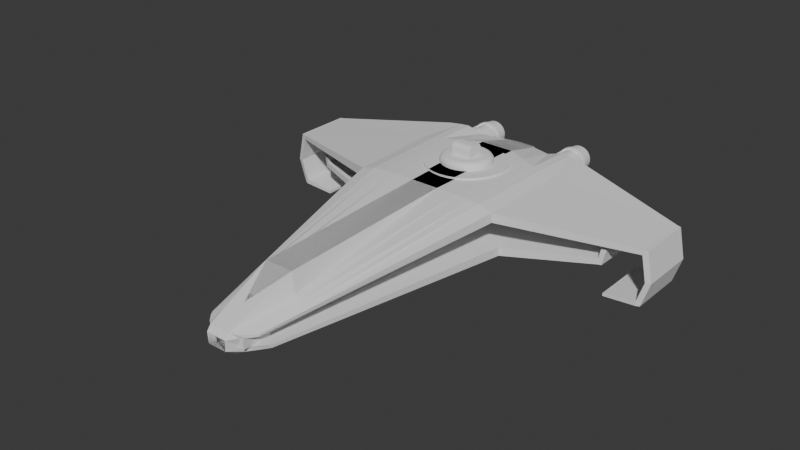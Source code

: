 # Source: Middle_Space_Ship_Test.blend  (saved by Blender 4.0.36; exported with 4.5.12 LTS)
import bpy
from mathutils import Matrix  # noqa: F401  (used for matrix-valued properties, if any)

bpy.ops.wm.read_factory_settings(use_empty=True)
scene = bpy.context.scene
scene.name = 'Scene'

# ---- collections
col_collection = bpy.data.collections.new('Collection'); scene.collection.children.link(col_collection)
col_weapons = bpy.data.collections.new('Weapons'); col_collection.children.link(col_weapons)

# ---- node groups
ng_auto_smooth = bpy.data.node_groups.new('Auto Smooth', 'GeometryNodeTree')
_s = ng_auto_smooth.interface.new_socket(name='Geometry', in_out='OUTPUT', socket_type='NodeSocketGeometry')
_s = ng_auto_smooth.interface.new_socket(name='Geometry', in_out='INPUT', socket_type='NodeSocketGeometry')
_s = ng_auto_smooth.interface.new_socket(name='Angle', in_out='INPUT', socket_type='NodeSocketFloat')
_s.subtype = 'ANGLE'
_s.min_value = 0.0
_s.max_value = 3.142
ng_auto_smooth.is_modifier = True
_N = ng_auto_smooth.nodes; _L = ng_auto_smooth.links
n0 = _N.new('NodeGroupOutput'); n0.name = 'Group Output'; n0.location = (480, -100)
n1 = _N.new('NodeGroupInput'); n1.name = 'Group Input'; n1.location = (-420, -300)
n2 = _N.new('NodeGroupInput'); n2.name = 'Group Input.001'; n2.location = (-60, -100)
n3 = _N.new('GeometryNodeSetShadeSmooth'); n3.name = 'Set Shade Smooth'; n3.location = (120, -100)
n3.domain = 'EDGE'
n4 = _N.new('GeometryNodeSetShadeSmooth'); n4.name = 'Set Shade Smooth.001'; n4.location = (300, -100)
n5 = _N.new('GeometryNodeInputMeshEdgeAngle'); n5.name = 'Edge Angle'; n5.location = (-420, -220)
n6 = _N.new('GeometryNodeInputEdgeSmooth'); n6.name = 'Is Edge Smooth'; n6.location = (-60, -160)
n7 = _N.new('GeometryNodeInputShadeSmooth'); n7.name = 'Is Face Smooth'; n7.location = (-240, -340)
n8 = _N.new('FunctionNodeBooleanMath'); n8.name = 'Boolean Math'; n8.location = (-60, -220)
n9 = _N.new('FunctionNodeCompare'); n9.name = 'Compare'; n9.location = (-240, -180)
n9.operation = 'LESS_EQUAL'
_L.new(n5.outputs[0], n9.inputs[0])
_L.new(n4.outputs[0], n0.inputs[0])
_L.new(n1.outputs[1], n9.inputs[1])
_L.new(n9.outputs[0], n8.inputs[0])
_L.new(n7.outputs[0], n8.inputs[1])
_L.new(n2.outputs[0], n3.inputs[0])
_L.new(n6.outputs[0], n3.inputs[1])
_L.new(n3.outputs[0], n4.inputs[0])
_L.new(n8.outputs[0], n3.inputs[2])
n0.is_active_output = True

# ---- world
world_world = bpy.data.worlds.new('World'); scene.world = world_world
world_world.use_nodes = True; world_world.node_tree.nodes.clear()
_N = world_world.node_tree.nodes; _L = world_world.node_tree.links
n0 = _N.new('ShaderNodeOutputWorld'); n0.name = 'World Output'; n0.location = (300, 300)
n1 = _N.new('ShaderNodeBackground'); n1.name = 'Background'; n1.location = (10, 300)
n1.inputs[0].default_value = (0.05088, 0.05088, 0.05088, 1.0)
_L.new(n1.outputs[0], n0.inputs[0])
n0.is_active_output = True
world_world.color = (0.05088, 0.05088, 0.05088)
world_world.use_sun_shadow = False
world_world.sun_shadow_jitter_overblur = 0.0

# ---- meshes
me_cube_001 = bpy.data.meshes.new('Cube.001')
me_cube_001.from_pydata([(-0.5704, -0.8989, -1.57), (1.844, -0.8592, -0.2624), (-1.1, 0.956, -0.2276), (-1.1, 0.956, 1.611), (0.5704, -0.8989, -1.57), (0.7097, -0.9546, -0.2859), (1.1, 0.956, -0.2276), (1.1, 0.956, 1.611), (5.469, 0.8909, 2.054), (5.469, 0.8909, 1.188), (-0.7097, -0.9546, -0.2855), (-1.0, 0.2368, -1.836), (-1.0, 0.2368, 2.322), (1.0, 0.2368, -1.836), (1.0, 0.2368, 2.322), (5.253, 0.2368, 1.256), (5.253, 0.2368, 1.931), (14.13, 0.7373, 0.9186), (14.19, 0.7373, 0.6112), (14.19, 0.464, 0.6112), (14.13, 0.464, 0.9186), (-0.7097, -0.936, 0.07124), (-1.0, -0.6292, 1.946), (0.7097, -0.936, 0.07043), (1.0, -0.6292, 1.946), (2.501, -0.6554, 0.2564), (1.844, -0.8592, -0.1136), (1.094, -0.9121, -0.2935), (1.062, -0.8767, -1.405), (2.768, 0.9033, -1.044), (2.768, 0.9033, 1.823), (2.459, 0.2368, 2.322), (2.449, 0.2368, -1.655), (1.478, -0.6479, 0.7867), (1.106, -0.9172, -0.04934), (1.439, -0.8936, -0.284), (1.652, -0.8782, -0.2736), (0.6553, -0.9542, -1.011), (3.078, 0.8995, 1.419), (3.627, 0.2368, 2.263), (4.267, 0.2368, 2.198), (2.945, 0.2368, 1.104), (1.439, -0.8936, -0.06905), (1.652, -0.8782, -0.09048), (4.517, 0.8954, 2.164), (3.908, 0.8995, 2.184), (2.288, -0.6527, 0.4473), (1.933, -0.6502, 0.6241), (-1.228, 0.7625, 2.322), (1.228, 0.7065, -1.609), (3.0, 0.9014, -0.4036), (-1.228, 0.7065, -1.609), (1.228, 0.7625, 2.322), (5.366, 0.683, 1.996), (14.19, 0.719, 0.6112), (14.13, 0.719, 0.9186), (2.621, 0.7197, 2.322), (2.616, 0.6895, -1.276), (3.774, 0.6875, 2.283), (4.398, 0.6854, 2.24), (3.095, 0.5757, 1.111), (5.403, 0.5721, 1.188), (2.861, 0.5766, -0.3764), (5.065, 0.9007, -0.191), (5.344, 0.5714, 0.428), (4.927, 0.5759, -0.1638), (5.464, 0.8947, 0.4655), (13.83, 0.4565, 0.9353), (13.84, 0.7419, 0.9394), (13.84, 0.7419, 0.6222), (13.83, 0.4565, 0.6182), (13.84, 0.7178, 0.9374), (14.55, 0.7191, -1.153), (14.55, 0.7374, -1.153), (14.19, 0.4565, -1.147), (14.55, 0.4641, -1.153), (14.2, 0.742, -1.142), (14.09, 0.7191, -2.575), (14.09, 0.7374, -2.575), (13.73, 0.4566, -2.568), (14.09, 0.4642, -2.575), (13.74, 0.742, -2.564), (13.98, 0.7191, -2.911), (13.98, 0.7374, -2.911), (13.74, 0.4566, -2.904), (13.98, 0.4642, -2.911), (13.75, 0.742, -2.9), (11.45, 0.4568, -2.874), (11.46, 0.7422, -2.872), (11.45, 0.4568, -3.064), (11.45, 0.7422, -3.061), (-0.6553, -0.9542, -1.011), (1.059, -0.8852, -1.039), (2.568, 0.2368, -0.8794), (2.723, 0.5772, -0.6913), (2.872, 0.9025, -0.5637), (5.163, 0.3067, -1.505), (2.086, -0.8177, -1.188), (5.39, 0.879, -1.154), (2.071, -0.8262, -0.9727), (5.187, 0.3067, -0.8804), (5.4, 0.8782, -0.5653), (11.37, 0.4373, -0.7985), (11.4, 0.7662, -0.7985), (11.45, 0.4373, -0.4006), (11.46, 0.7653, -0.4366), (11.16, 0.7701, -0.4301), (11.15, 0.771, -0.8031), (11.11, 0.4309, -0.8031), (11.14, 0.4309, -0.3941), (11.76, 0.7661, 0.913), (11.74, 0.4381, 0.9489), (11.46, 0.7709, 0.9194), (11.43, 0.4316, 0.9554), (-0.6136, -0.7926, -1.694), (0.6136, -0.7926, -1.694), (1.202, -0.7647, -1.43), (1.28, -0.7966, -0.1529), (1.211, -0.7723, -1.023), (2.396, -0.7046, -1.22), (2.384, -0.7123, -0.9634), (4.771, 0.8984, 0.8401), (4.58, 0.9008, -0.08352), (4.899, 0.9007, -0.08366), (5.089, 0.8958, 0.8334), (4.573, 0.8958, 1.771), (4.893, 0.8937, 1.769), (4.771, 0.8984, 0.8401), (4.58, 0.9008, -0.08352), (4.899, 0.9007, -0.08366), (5.089, 0.8958, 0.8334), (-0.8082, 0.9991, 1.367), (-0.8082, 0.9991, 0.01647), (0.8082, 0.9991, 0.01647), (0.8082, 0.9991, 1.367), (-1.05, 0.3525, 2.322), (-1.202, 0.7011, 2.322), (1.202, 0.7012, 2.322), (1.05, 0.3525, 2.322), (2.528, 0.4435, 2.322), (2.583, 0.608, 2.322), (2.631, 0.6022, 2.32), (2.795, 0.567, 2.311), (2.85, 0.53, 2.307), (2.795, 0.4926, 2.309), (2.631, 0.4566, 2.317), (1.582, 0.6876, 2.322), (2.013, 0.6638, 2.322), (2.367, 0.635, 2.322), (2.367, 0.4234, 2.322), (2.013, 0.3945, 2.322), (1.582, 0.3709, 2.322), (1.09, 0.3533, 2.322), (0.0004114, 0.7196, 2.322), (0.5558, 0.7161, 2.322), (1.09, 0.7052, 2.322), (0.5558, 0.3424, 2.322), (0.0004572, 0.3388, 2.322), (-0.5551, 0.3424, 2.322), (-1.089, 0.7052, 2.322), (-0.5552, 0.7161, 2.322), (-1.048, 0.3525, 2.46), (-1.199, 0.7011, 2.46), (1.204, 0.7012, 2.46), (1.053, 0.3525, 2.46), (2.53, 0.4435, 2.46), (2.585, 0.608, 2.46), (2.633, 0.6022, 2.458), (2.797, 0.567, 2.449), (2.853, 0.53, 2.445), (2.797, 0.4926, 2.448), (2.634, 0.4565, 2.455), (1.584, 0.6876, 2.46), (2.016, 0.6638, 2.46), (2.37, 0.635, 2.46), (2.37, 0.4234, 2.46), (2.016, 0.3945, 2.46), (1.584, 0.3709, 2.46), (1.092, 0.3533, 2.46), (0.002746, 0.7196, 2.46), (0.5582, 0.7161, 2.46), (1.092, 0.7052, 2.46), (0.5582, 0.3424, 2.46), (0.002792, 0.3388, 2.46), (-0.5527, 0.3424, 2.46), (-1.087, 0.7052, 2.46), (-0.5528, 0.7161, 2.46)], [], [(51, 48, 3, 2), (7, 6, 133, 134), (14, 12, 22, 24), (114, 115, 4, 0), (40, 46, 25, 16), (37, 5, 10, 91), (59, 40, 16, 53), (71, 67, 20, 55), (52, 48, 136, 159, 160, 153, 154, 155, 137), (51, 49, 13, 11), (5, 23, 21, 10), (54, 55, 20, 19), (69, 68, 17, 18), (67, 70, 19, 20), (24, 22, 21, 23), (33, 24, 23, 34), (0, 91, 10, 21, 22, 12, 11, 114), (43, 36, 1, 26), (23, 5, 27, 34), (47, 33, 34, 42), (115, 13, 32, 116), (52, 137, 146, 147, 148, 140, 56), (6, 7, 30, 29), (37, 4, 28, 92), (49, 6, 29, 57), (14, 24, 33, 31), (25, 46, 43, 26), (46, 47, 42, 43), (34, 27, 35, 42), (42, 35, 36, 43), (118, 117, 27, 92), (56, 140, 141, 142, 143, 144, 145, 139, 31, 39, 58), (58, 39, 40, 59), (29, 30, 45, 38, 50, 95), (16, 25, 26, 1, 15), (107, 106, 105, 103), (31, 33, 47, 39), (39, 47, 46, 40), (101, 95, 94, 93, 100), (45, 58, 59, 44), (30, 56, 58, 45), (13, 49, 57, 32), (7, 52, 56, 30), (18, 17, 55, 54), (2, 6, 49, 51), (7, 3, 48, 52), (68, 71, 55, 17), (44, 59, 53, 8), (11, 12, 135, 136, 48, 51), (9, 44, 8), (66, 64, 65, 63), (9, 61, 64, 66), (62, 50, 63, 65), (61, 60, 62, 65, 64), (8, 53, 71, 68), (69, 18, 73, 76), (16, 15, 70, 67), (9, 8, 68, 69), (53, 16, 67, 71), (74, 76, 81, 79), (18, 54, 72, 73), (54, 19, 75, 72), (70, 69, 76, 74), (19, 70, 74, 75), (81, 78, 83, 86), (72, 75, 80, 77), (73, 72, 77, 78), (76, 73, 78, 81), (75, 74, 79, 80), (83, 82, 85, 84, 86), (80, 79, 84, 85), (84, 79, 87, 89), (77, 80, 85, 82), (78, 77, 82, 83), (87, 88, 90, 89), (79, 81, 88, 87), (81, 86, 90, 88), (86, 84, 89, 90), (1, 36, 35, 27, 117, 41, 15), (29, 95, 101, 98), (5, 37, 92, 27), (4, 37, 91, 0), (93, 94, 62, 60, 41), (94, 95, 50, 62), (119, 120, 99, 97), (57, 29, 98, 96, 32), (116, 32, 96, 119), (118, 92, 99, 120), (92, 28, 97, 99), (102, 103, 105, 104), (109, 108, 102, 104), (108, 107, 103, 102), (105, 106, 112, 110), (101, 100, 109, 106), (96, 98, 107, 108), (100, 96, 108, 109), (98, 101, 106, 107), (112, 113, 111, 110), (109, 104, 111, 113), (104, 105, 110, 111), (106, 109, 113, 112), (9, 69, 70, 15, 61), (15, 41, 60, 61), (93, 118, 120, 100), (28, 116, 119, 97), (96, 100, 120, 119), (93, 41, 117, 118), (4, 115, 116, 28), (11, 13, 115, 114), (38, 45, 125, 121, 122, 123, 124, 9, 66, 63, 50), (9, 124, 126, 125, 45, 44), (127, 130, 129, 128), (124, 123, 129, 130), (122, 121, 127, 128), (121, 124, 130, 127), (123, 122, 128, 129), (125, 126, 130, 127), (132, 131, 134, 133), (6, 2, 132, 133), (3, 7, 134, 131), (2, 3, 131, 132), (148, 147, 173, 174), (154, 153, 179, 180), (139, 149, 150, 151, 152, 138, 14, 31), (141, 140, 166, 167), (138, 156, 157, 158, 135, 12, 14), (165, 171, 170, 169, 168, 167, 166), (166, 174, 173, 172, 163, 164, 178, 177, 176, 175, 165), (163, 181, 180, 179, 186, 185, 162, 161, 184, 183, 182, 164), (160, 159, 185, 186), (142, 141, 167, 168), (155, 154, 180, 181), (140, 148, 174, 166), (153, 160, 186, 179), (143, 142, 168, 169), (137, 155, 181, 163), (136, 135, 161, 162), (149, 139, 165, 175), (144, 143, 169, 170), (156, 138, 164, 182), (150, 149, 175, 176), (145, 144, 170, 171), (157, 156, 182, 183), (151, 150, 176, 177), (139, 145, 171, 165), (158, 157, 183, 184), (152, 151, 177, 178), (146, 137, 163, 172), (135, 158, 184, 161), (138, 152, 178, 164), (147, 146, 172, 173), (159, 136, 162, 185)])
_uv = me_cube_001.uv_layers.new(name='UVMap')
_uv.uv.foreach_set('vector', [0.375, 0.2109, 0.625, 0.2109, 0.625, 0.25, 0.375, 0.25, 0.625, 0.5, 0.375, 0.5, 0.375, 0.5, 0.625, 0.5, 0.625, 0.5821, 0.875, 0.5821, 0.875, 0.6997, 0.625, 0.6997, 0.125, 0.7331, 0.375, 0.7331, 0.375, 0.75, 0.125, 0.75, 0.625, 0.5821, 0.625, 0.721, 0.625, 0.7256, 0.625, 0.5821, 0.3992, 0.75, 0.4759, 0.75, 0.4759, 1.0, 0.3992, 1.0, 0.625, 0.5382, 0.625, 0.5821, 0.625, 0.5821, 0.625, 0.5376, 0.625, 0.5391, 0.625, 0.5821, 0.625, 0.5821, 0.625, 0.5391, 0.625, 0.5391, 0.875, 0.5391, 0.875, 0.5441, 0.863, 0.5438, 0.8075, 0.5429, 0.75, 0.5426, 0.6924, 0.5429, 0.6369, 0.5438, 0.625, 0.5441, 0.125, 0.5391, 0.375, 0.5391, 0.375, 0.5821, 0.125, 0.5821, 0.4759, 0.75, 0.5767, 0.75, 0.5768, 1.0, 0.4759, 1.0, 0.375, 0.5391, 0.625, 0.5391, 0.625, 0.5821, 0.375, 0.5821, 0.3753, 0.5, 0.625, 0.4999, 0.625, 0.5, 0.375, 0.5, 0.625, 0.5821, 0.375, 0.5821, 0.375, 0.5821, 0.625, 0.5821, 0.625, 0.75, 0.625, 1.0, 0.5768, 1.0, 0.5767, 0.75, 0.625, 0.7126, 0.625, 0.6997, 0.5767, 0.75, 0.5636, 0.75, 0.375, 0.0, 0.3992, 0.0, 0.4759, 0.0, 0.5768, 0.0, 0.625, 0.05035, 0.625, 0.1679, 0.375, 0.1679, 0.375, 0.01689, 0.5551, 0.75, 0.4651, 0.75, 0.4627, 0.75, 0.5504, 0.75, 0.5767, 0.75, 0.4759, 0.75, 0.4693, 0.75, 0.5636, 0.75, 0.625, 0.7166, 0.625, 0.7126, 0.5636, 0.75, 0.5595, 0.75, 0.375, 0.7331, 0.375, 0.5821, 0.375, 0.5821, 0.375, 0.7331, 0.625, 0.5391, 0.625, 0.5441, 0.625, 0.5445, 0.625, 0.5455, 0.625, 0.5472, 0.625, 0.549, 0.625, 0.5391, 0.375, 0.5, 0.625, 0.5, 0.625, 0.5, 0.375, 0.5, 0.3992, 0.75, 0.375, 0.75, 0.375, 0.75, 0.3976, 0.75, 0.375, 0.5391, 0.375, 0.5, 0.375, 0.5, 0.375, 0.5391, 0.625, 0.5821, 0.625, 0.6997, 0.625, 0.7126, 0.625, 0.5821, 0.625, 0.7256, 0.625, 0.721, 0.5551, 0.75, 0.5504, 0.75, 0.625, 0.721, 0.625, 0.7166, 0.5595, 0.75, 0.5551, 0.75, 0.5636, 0.75, 0.4693, 0.75, 0.4673, 0.75, 0.5595, 0.75, 0.5595, 0.75, 0.4673, 0.75, 0.4651, 0.75, 0.5551, 0.75, 0.3953, 0.7331, 0.4598, 0.7331, 0.4693, 0.75, 0.3976, 0.75, 0.625, 0.5391, 0.625, 0.549, 0.625, 0.5495, 0.625, 0.5523, 0.625, 0.5556, 0.625, 0.559, 0.625, 0.5624, 0.625, 0.5637, 0.625, 0.5821, 0.625, 0.5821, 0.625, 0.5387, 0.625, 0.5387, 0.625, 0.5821, 0.625, 0.5821, 0.625, 0.5382, 0.375, 0.5, 0.625, 0.5, 0.625, 0.4991, 0.3775, 0.5, 0.3762, 0.5, 0.3756, 0.5, 0.625, 0.5821, 0.625, 0.7256, 0.5504, 0.75, 0.4627, 0.75, 0.375, 0.5821, 0.375, 0.5, 0.3756, 0.5, 0.3756, 0.5, 0.375, 0.5, 0.625, 0.5821, 0.625, 0.7126, 0.625, 0.7166, 0.625, 0.5821, 0.625, 0.5821, 0.625, 0.7166, 0.625, 0.721, 0.625, 0.5821, 0.3756, 0.5, 0.3756, 0.5, 0.3753, 0.5391, 0.375, 0.5821, 0.375, 0.5821, 0.625, 0.4991, 0.625, 0.5387, 0.625, 0.5382, 0.625, 0.4982, 0.625, 0.5, 0.625, 0.5391, 0.625, 0.5387, 0.625, 0.4991, 0.375, 0.5821, 0.375, 0.5391, 0.375, 0.5391, 0.375, 0.5821, 0.625, 0.5, 0.625, 0.5391, 0.625, 0.5391, 0.625, 0.5, 0.375, 0.5, 0.625, 0.5, 0.625, 0.5391, 0.375, 0.5391, 0.125, 0.5, 0.375, 0.5, 0.375, 0.5391, 0.125, 0.5391, 0.625, 0.5, 0.875, 0.5, 0.875, 0.5391, 0.625, 0.5391, 0.625, 0.4999, 0.625, 0.5391, 0.625, 0.5391, 0.625, 0.5, 0.625, 0.4982, 0.625, 0.5382, 0.625, 0.5376, 0.625, 0.4972, 0.375, 0.1679, 0.625, 0.1679, 0.625, 0.1774, 0.625, 0.2059, 0.625, 0.2109, 0.375, 0.2109, 0.3801, 0.5, 0.625, 0.4982, 0.625, 0.4972, 0.3801, 0.5, 0.3777, 0.5391, 0.3757, 0.5391, 0.3762, 0.5, 0.3801, 0.5, 0.3777, 0.5391, 0.3777, 0.5391, 0.3801, 0.5, 0.3757, 0.5391, 0.3762, 0.5, 0.3762, 0.5, 0.3757, 0.5391, 0.3777, 0.5391, 0.3763, 0.5391, 0.3757, 0.5391, 0.3757, 0.5391, 0.3777, 0.5391, 0.625, 0.4972, 0.625, 0.5376, 0.625, 0.5391, 0.625, 0.4999, 0.3753, 0.5, 0.375, 0.5, 0.375, 0.5, 0.3753, 0.5, 0.625, 0.5821, 0.375, 0.5821, 0.375, 0.5821, 0.625, 0.5821, 0.383, 0.5, 0.625, 0.4972, 0.625, 0.4999, 0.3753, 0.5, 0.625, 0.5376, 0.625, 0.5821, 0.625, 0.5821, 0.625, 0.5391, 0.375, 0.5821, 0.3753, 0.5, 0.3753, 0.5, 0.375, 0.5821, 0.375, 0.5, 0.375, 0.5391, 0.375, 0.5391, 0.375, 0.5, 0.375, 0.5391, 0.375, 0.5821, 0.375, 0.5821, 0.375, 0.5391, 0.375, 0.5821, 0.3753, 0.5, 0.3753, 0.5, 0.375, 0.5821, 0.375, 0.5821, 0.375, 0.5821, 0.375, 0.5821, 0.375, 0.5821, 0.3753, 0.5, 0.375, 0.5, 0.375, 0.5, 0.3753, 0.5, 0.375, 0.5391, 0.375, 0.5821, 0.375, 0.5821, 0.375, 0.5391, 0.375, 0.5, 0.375, 0.5391, 0.375, 0.5391, 0.375, 0.5, 0.3753, 0.5, 0.375, 0.5, 0.375, 0.5, 0.3753, 0.5, 0.375, 0.5821, 0.375, 0.5821, 0.375, 0.5821, 0.375, 0.5821, 0.375, 0.5, 0.375, 0.5391, 0.375, 0.5821, 0.375, 0.5821, 0.3753, 0.5, 0.375, 0.5821, 0.375, 0.5821, 0.375, 0.5821, 0.375, 0.5821, 0.375, 0.5821, 0.375, 0.5821, 0.375, 0.5821, 0.375, 0.5821, 0.375, 0.5391, 0.375, 0.5821, 0.375, 0.5821, 0.375, 0.5391, 0.375, 0.5, 0.375, 0.5391, 0.375, 0.5391, 0.375, 0.5, 0.375, 0.5821, 0.3753, 0.5, 0.3753, 0.5, 0.375, 0.5821, 0.375, 0.5821, 0.3753, 0.5, 0.3753, 0.5, 0.375, 0.5821, 0.3753, 0.5, 0.3753, 0.5, 0.3753, 0.5, 0.3753, 0.5, 0.3753, 0.5, 0.375, 0.5821, 0.375, 0.5821, 0.3753, 0.5, 0.4627, 0.75, 0.4651, 0.75, 0.4673, 0.75, 0.4693, 0.75, 0.4598, 0.7331, 0.375, 0.5821, 0.375, 0.5821, 0.375, 0.5, 0.3756, 0.5, 0.3756, 0.5, 0.375, 0.5, 0.4759, 0.75, 0.3992, 0.75, 0.3976, 0.75, 0.4693, 0.75, 0.375, 0.75, 0.3992, 0.75, 0.3992, 1.0, 0.375, 1.0, 0.375, 0.5821, 0.3753, 0.5391, 0.3757, 0.5391, 0.3763, 0.5391, 0.375, 0.5821, 0.3753, 0.5391, 0.3756, 0.5, 0.3762, 0.5, 0.3757, 0.5391, 0.375, 0.7331, 0.3953, 0.7331, 0.3976, 0.75, 0.375, 0.75, 0.375, 0.5391, 0.375, 0.5, 0.375, 0.5, 0.375, 0.5821, 0.375, 0.5821, 0.375, 0.7331, 0.375, 0.5821, 0.375, 0.5821, 0.375, 0.7331, 0.3953, 0.7331, 0.3976, 0.75, 0.3976, 0.75, 0.3953, 0.7331, 0.3976, 0.75, 0.375, 0.75, 0.375, 0.75, 0.3976, 0.75, 0.375, 0.5821, 0.375, 0.5, 0.3756, 0.5, 0.375, 0.5821, 0.375, 0.5821, 0.375, 0.5821, 0.375, 0.5821, 0.375, 0.5821, 0.375, 0.5821, 0.375, 0.5, 0.375, 0.5, 0.375, 0.5821, 0.3756, 0.5, 0.3756, 0.5, 0.3756, 0.5, 0.3756, 0.5, 0.3756, 0.5, 0.375, 0.5821, 0.375, 0.5821, 0.3756, 0.5, 0.375, 0.5821, 0.375, 0.5, 0.375, 0.5, 0.375, 0.5821, 0.375, 0.5821, 0.375, 0.5821, 0.375, 0.5821, 0.375, 0.5821, 0.375, 0.5, 0.3756, 0.5, 0.3756, 0.5, 0.375, 0.5, 0.3756, 0.5, 0.375, 0.5821, 0.375, 0.5821, 0.3756, 0.5, 0.375, 0.5821, 0.375, 0.5821, 0.375, 0.5821, 0.375, 0.5821, 0.375, 0.5821, 0.3756, 0.5, 0.3756, 0.5, 0.375, 0.5821, 0.3756, 0.5, 0.375, 0.5821, 0.375, 0.5821, 0.3756, 0.5, 0.3801, 0.5, 0.3753, 0.5, 0.375, 0.5821, 0.375, 0.5821, 0.3777, 0.5391, 0.375, 0.5821, 0.375, 0.5821, 0.3763, 0.5391, 0.3777, 0.5391, 0.375, 0.5821, 0.3953, 0.7331, 0.3953, 0.7331, 0.375, 0.5821, 0.375, 0.75, 0.375, 0.7331, 0.375, 0.7331, 0.375, 0.75, 0.375, 0.5821, 0.375, 0.5821, 0.3953, 0.7331, 0.375, 0.7331, 0.375, 0.5821, 0.375, 0.5821, 0.4598, 0.7331, 0.3953, 0.7331, 0.375, 0.75, 0.375, 0.7331, 0.375, 0.7331, 0.375, 0.75, 0.125, 0.5821, 0.375, 0.5821, 0.375, 0.7331, 0.125, 0.7331, 0.3775, 0.5, 0.625, 0.4991, 0.5473, 0.4989, 0.4217, 0.4997, 0.3825, 0.5, 0.3805, 0.5, 0.404, 0.4998, 0.3801, 0.5, 0.3801, 0.5, 0.3762, 0.5, 0.3762, 0.5, 0.3801, 0.5, 0.404, 0.4998, 0.5267, 0.4989, 0.5473, 0.4989, 0.625, 0.4991, 0.625, 0.4982, 0.0, 0.0, 0.0, 0.0, 0.0, 0.0, 0.0, 0.0, 0.404, 0.4998, 0.3805, 0.5, 0.3805, 0.5, 0.404, 0.4998, 0.3825, 0.5, 0.4217, 0.4997, 0.4217, 0.4997, 0.3825, 0.5, 0.4217, 0.4997, 0.404, 0.4998, 0.404, 0.4998, 0.4217, 0.4997, 0.3805, 0.5, 0.3825, 0.5, 0.3825, 0.5, 0.3805, 0.5, 0.5473, 0.4989, 0.5267, 0.4989, 0.404, 0.4998, 0.4217, 0.4997, 0.375, 0.25, 0.625, 0.25, 0.625, 0.5, 0.375, 0.5, 0.375, 0.5, 0.125, 0.5, 0.125, 0.5, 0.375, 0.5, 0.875, 0.5, 0.625, 0.5, 0.625, 0.5, 0.875, 0.5, 0.375, 0.25, 0.625, 0.25, 0.625, 0.25, 0.375, 0.25, 0.625, 0.5472, 0.625, 0.5455, 0.625, 0.5455, 0.625, 0.5472, 0.6924, 0.5429, 0.75, 0.5426, 0.75, 0.5426, 0.6924, 0.5429, 0.625, 0.5637, 0.625, 0.5657, 0.625, 0.5686, 0.625, 0.5709, 0.625, 0.5725, 0.625, 0.5726, 0.625, 0.5821, 0.625, 0.5821, 0.625, 0.5495, 0.625, 0.549, 0.625, 0.549, 0.625, 0.5495, 0.625, 0.5726, 0.683, 0.5734, 0.7499, 0.5737, 0.8169, 0.5734, 0.875, 0.5726, 0.875, 0.5821, 0.625, 0.5821, 0.625, 0.5637, 0.625, 0.5624, 0.625, 0.559, 0.625, 0.5556, 0.625, 0.5523, 0.625, 0.5495, 0.625, 0.549, 0.625, 0.549, 0.625, 0.5472, 0.625, 0.5455, 0.625, 0.5445, 0.625, 0.5441, 0.625, 0.5726, 0.625, 0.5725, 0.625, 0.5709, 0.625, 0.5686, 0.625, 0.5657, 0.625, 0.5637, 0.625, 0.5441, 0.6369, 0.5438, 0.6924, 0.5429, 0.75, 0.5426, 0.8075, 0.5429, 0.863, 0.5438, 0.875, 0.5441, 0.875, 0.5726, 0.8169, 0.5734, 0.7499, 0.5737, 0.683, 0.5734, 0.625, 0.5726, 0.8075, 0.5429, 0.863, 0.5438, 0.863, 0.5438, 0.8075, 0.5429, 0.625, 0.5523, 0.625, 0.5495, 0.625, 0.5495, 0.625, 0.5523, 0.6369, 0.5438, 0.6924, 0.5429, 0.6924, 0.5429, 0.6369, 0.5438, 0.625, 0.549, 0.625, 0.5472, 0.625, 0.5472, 0.625, 0.549, 0.75, 0.5426, 0.8075, 0.5429, 0.8075, 0.5429, 0.75, 0.5426, 0.625, 0.5556, 0.625, 0.5523, 0.625, 0.5523, 0.625, 0.5556, 0.625, 0.5441, 0.6369, 0.5438, 0.6369, 0.5438, 0.625, 0.5441, 0.625, 0.2059, 0.625, 0.1774, 0.625, 0.1774, 0.625, 0.2059, 0.625, 0.5657, 0.625, 0.5637, 0.625, 0.5637, 0.625, 0.5657, 0.625, 0.559, 0.625, 0.5556, 0.625, 0.5556, 0.625, 0.559, 0.683, 0.5734, 0.625, 0.5726, 0.625, 0.5726, 0.683, 0.5734, 0.625, 0.5686, 0.625, 0.5657, 0.625, 0.5657, 0.625, 0.5686, 0.625, 0.5624, 0.625, 0.559, 0.625, 0.559, 0.625, 0.5624, 0.7499, 0.5737, 0.683, 0.5734, 0.683, 0.5734, 0.7499, 0.5737, 0.625, 0.5709, 0.625, 0.5686, 0.625, 0.5686, 0.625, 0.5709, 0.625, 0.5637, 0.625, 0.5624, 0.625, 0.5624, 0.625, 0.5637, 0.8169, 0.5734, 0.7499, 0.5737, 0.7499, 0.5737, 0.8169, 0.5734, 0.625, 0.5725, 0.625, 0.5709, 0.625, 0.5709, 0.625, 0.5725, 0.625, 0.5445, 0.625, 0.5441, 0.625, 0.5441, 0.625, 0.5445, 0.875, 0.5726, 0.8169, 0.5734, 0.8169, 0.5734, 0.875, 0.5726, 0.625, 0.5726, 0.625, 0.5725, 0.625, 0.5725, 0.625, 0.5726, 0.625, 0.5455, 0.625, 0.5445, 0.625, 0.5445, 0.625, 0.5455, 0.863, 0.5438, 0.875, 0.5441, 0.875, 0.5441, 0.863, 0.5438])
me_cube_001.update()
me_cube_002 = bpy.data.meshes.new('Cube.002')
me_cube_002.from_pydata([(-1.0, -1.0, -1.0), (-1.0, -1.0, 1.0), (-1.0, 1.0, -1.0), (-1.0, 1.0, 1.0), (1.0, -1.0, -1.0), (1.0, -1.0, 1.0), (1.0, 1.0, -1.0), (1.0, 1.0, 1.0)], [], [(0, 1, 3, 2), (2, 3, 7, 6), (6, 7, 5, 4), (4, 5, 1, 0), (2, 6, 4, 0), (7, 3, 1, 5)])
_uv = me_cube_002.uv_layers.new(name='UVMap')
_uv.uv.foreach_set('vector', [0.375, 0.0, 0.625, 0.0, 0.625, 0.25, 0.375, 0.25, 0.375, 0.25, 0.625, 0.25, 0.625, 0.5, 0.375, 0.5, 0.375, 0.5, 0.625, 0.5, 0.625, 0.75, 0.375, 0.75, 0.375, 0.75, 0.625, 0.75, 0.625, 1.0, 0.375, 1.0, 0.125, 0.5, 0.375, 0.5, 0.375, 0.75, 0.125, 0.75, 0.625, 0.5, 0.875, 0.5, 0.875, 0.75, 0.625, 0.75])
me_cube_002.update()
me_cylinder_001 = bpy.data.meshes.new('Cylinder.001')
me_cylinder_001.from_pydata([(3.46, 1.548, 6.534), (3.605, 1.921, 10.26), (3.321, 1.504, 6.534), (3.822, 1.899, 10.26), (3.193, 1.433, 6.534), (4.03, 1.834, 10.26), (3.083, 1.338, 6.534), (4.221, 1.728, 10.26), (2.994, 1.223, 6.534), (4.386, 1.586, 10.26), (2.93, 1.093, 6.534), (4.52, 1.413, 10.26), (2.893, 0.9516, 6.534), (4.616, 1.217, 10.26), (2.886, 0.8062, 6.534), (4.671, 1.006, 10.26), (2.908, 0.6623, 6.534), (4.682, 0.788, 10.26), (2.958, 0.5258, 6.534), (4.649, 0.5723, 10.26), (3.035, 0.4022, 6.534), (4.573, 0.3677, 10.26), (3.136, 0.2967, 6.534), (4.457, 0.1825, 10.26), (3.255, 0.2135, 6.534), (4.307, 0.02431, 10.26), (3.389, 0.1561, 6.534), (4.128, -0.1004, 10.26), (3.532, 0.1267, 6.534), (3.927, -0.1864, 10.26), (3.677, 0.1267, 6.534), (3.714, -0.2303, 10.26), (3.82, 0.1561, 6.534), (3.495, -0.2303, 10.26), (3.954, 0.2135, 6.534), (3.282, -0.1864, 10.26), (4.073, 0.2967, 6.534), (3.081, -0.1004, 10.26), (4.174, 0.4022, 6.534), (2.902, 0.02431, 10.26), (4.251, 0.5258, 6.534), (2.752, 0.1825, 10.26), (4.301, 0.6623, 6.534), (2.636, 0.3677, 10.26), (4.323, 0.8062, 6.534), (2.56, 0.5723, 10.26), (4.316, 0.9516, 6.534), (2.527, 0.788, 10.26), (4.279, 1.093, 6.534), (2.538, 1.006, 10.26), (4.215, 1.223, 6.534), (2.593, 1.217, 10.26), (4.126, 1.338, 6.534), (2.689, 1.413, 10.26), (4.016, 1.433, 6.534), (2.823, 1.586, 10.26), (3.888, 1.504, 6.534), (2.988, 1.728, 10.26), (3.605, 1.562, 6.534), (3.179, 1.834, 10.26), (3.749, 1.548, 6.534), (3.387, 1.899, 10.26), (3.605, 1.649, 5.565), (3.605, 1.724, 5.684), (3.767, 1.632, 5.565), (3.782, 1.706, 5.684), (3.922, 1.583, 5.565), (3.952, 1.652, 5.684), (4.065, 1.504, 5.565), (4.108, 1.566, 5.684), (4.189, 1.398, 5.565), (4.243, 1.45, 5.684), (4.288, 1.269, 5.565), (4.352, 1.309, 5.684), (4.36, 1.123, 5.565), (4.431, 1.149, 5.684), (4.401, 0.9647, 5.565), (4.475, 0.9761, 5.684), (4.409, 0.8019, 5.565), (4.484, 0.7981, 5.684), (4.385, 0.6407, 5.565), (4.457, 0.6219, 5.684), (4.328, 0.4878, 5.565), (4.395, 0.4547, 5.684), (4.242, 0.3494, 5.565), (4.301, 0.3034, 5.684), (4.129, 0.2312, 5.565), (4.178, 0.1743, 5.684), (3.996, 0.1381, 5.565), (4.032, 0.07243, 5.684), (3.846, 0.07378, 5.565), (3.868, 0.002133, 5.684), (3.686, 0.04096, 5.565), (3.694, -0.03375, 5.684), (3.523, 0.04096, 5.565), (3.515, -0.03375, 5.684), (3.363, 0.07378, 5.565), (3.341, 0.002133, 5.684), (3.213, 0.1381, 5.565), (3.177, 0.07243, 5.684), (3.08, 0.2312, 5.565), (3.031, 0.1743, 5.684), (2.967, 0.3494, 5.565), (2.908, 0.3034, 5.684), (2.881, 0.4878, 5.565), (2.814, 0.4547, 5.684), (2.824, 0.6407, 5.565), (2.752, 0.6219, 5.684), (2.8, 0.8019, 5.565), (2.725, 0.7981, 5.684), (2.808, 0.9647, 5.565), (2.734, 0.9761, 5.684), (2.849, 1.123, 5.565), (2.778, 1.149, 5.684), (2.921, 1.269, 5.565), (2.857, 1.309, 5.684), (3.02, 1.398, 5.565), (2.966, 1.45, 5.684), (3.144, 1.504, 5.565), (3.101, 1.566, 5.684), (3.287, 1.583, 5.565), (3.257, 1.652, 5.684), (3.442, 1.632, 5.565), (3.427, 1.706, 5.684), (3.605, 1.841, 6.519), (3.605, 1.84, 6.738), (3.805, 1.82, 6.738), (3.806, 1.821, 6.519), (3.403, 1.821, 6.519), (3.404, 1.82, 6.738), (3.998, 1.759, 6.738), (3.998, 1.76, 6.519), (4.174, 1.661, 6.738), (4.175, 1.662, 6.519), (4.328, 1.53, 6.738), (4.328, 1.531, 6.519), (4.451, 1.37, 6.738), (4.452, 1.371, 6.519), (4.54, 1.189, 6.738), (4.541, 1.19, 6.519), (4.591, 0.9937, 6.738), (4.592, 0.9939, 6.519), (4.601, 0.7921, 6.738), (4.602, 0.7921, 6.519), (4.57, 0.5926, 6.738), (4.571, 0.5923, 6.519), (4.5, 0.4034, 6.738), (4.501, 0.4028, 6.519), (4.393, 0.2321, 6.738), (4.394, 0.2313, 6.519), (4.254, 0.08579, 6.738), (4.255, 0.08485, 6.519), (4.089, -0.02951, 6.738), (4.089, -0.0306, 6.519), (3.903, -0.1091, 6.738), (3.904, -0.1103, 6.519), (3.705, -0.1497, 6.738), (3.706, -0.151, 6.519), (3.504, -0.1497, 6.738), (3.503, -0.151, 6.519), (3.306, -0.1091, 6.738), (3.306, -0.1103, 6.519), (3.12, -0.02951, 6.738), (3.12, -0.0306, 6.519), (2.955, 0.08579, 6.738), (2.954, 0.08485, 6.519), (2.816, 0.2321, 6.738), (2.815, 0.2313, 6.519), (2.709, 0.4034, 6.738), (2.708, 0.4028, 6.519), (2.639, 0.5926, 6.738), (2.638, 0.5923, 6.519), (2.608, 0.7921, 6.738), (2.607, 0.7921, 6.519), (2.619, 0.9937, 6.738), (2.617, 0.9939, 6.519), (2.669, 1.189, 6.738), (2.668, 1.19, 6.519), (2.758, 1.37, 6.738), (2.757, 1.371, 6.519), (2.882, 1.53, 6.738), (2.881, 1.531, 6.519), (3.035, 1.661, 6.738), (3.034, 1.662, 6.519), (3.211, 1.759, 6.738), (3.211, 1.76, 6.519), (3.605, 1.89, 6.522), (3.605, 1.889, 6.736), (3.815, 1.868, 6.736), (3.815, 1.869, 6.522), (3.394, 1.869, 6.522), (3.394, 1.868, 6.736), (4.017, 1.804, 6.736), (4.018, 1.806, 6.522), (4.202, 1.702, 6.736), (4.203, 1.703, 6.522), (4.363, 1.564, 6.736), (4.364, 1.565, 6.522), (4.493, 1.396, 6.736), (4.494, 1.397, 6.522), (4.586, 1.206, 6.736), (4.587, 1.207, 6.522), (4.639, 1.001, 6.736), (4.64, 1.001, 6.522), (4.65, 0.7897, 6.736), (4.651, 0.7896, 6.522), (4.618, 0.5803, 6.736), (4.619, 0.58, 6.522), (4.544, 0.3818, 6.736), (4.545, 0.3812, 6.522), (4.432, 0.2021, 6.736), (4.433, 0.2013, 6.522), (4.286, 0.04859, 6.736), (4.287, 0.04767, 6.522), (4.112, -0.07238, 6.736), (4.113, -0.07344, 6.522), (3.918, -0.1559, 6.736), (3.918, -0.157, 6.522), (3.71, -0.1985, 6.736), (3.711, -0.1997, 6.522), (3.499, -0.1985, 6.736), (3.499, -0.1997, 6.522), (3.291, -0.1559, 6.736), (3.291, -0.157, 6.522), (3.097, -0.07238, 6.736), (3.096, -0.07344, 6.522), (2.923, 0.04859, 6.736), (2.922, 0.04767, 6.522), (2.777, 0.2021, 6.736), (2.776, 0.2013, 6.522), (2.665, 0.3818, 6.736), (2.664, 0.3812, 6.522), (2.591, 0.5803, 6.736), (2.59, 0.58, 6.522), (2.559, 0.7897, 6.736), (2.558, 0.7896, 6.522), (2.57, 1.001, 6.736), (2.569, 1.001, 6.522), (2.623, 1.206, 6.736), (2.622, 1.207, 6.522), (2.716, 1.396, 6.736), (2.715, 1.397, 6.522), (2.846, 1.564, 6.736), (2.845, 1.565, 6.522), (3.007, 1.702, 6.736), (3.006, 1.703, 6.522), (3.192, 1.804, 6.736), (3.191, 1.806, 6.522), (3.605, 1.875, 7.973), (3.397, 1.854, 7.973), (3.812, 1.854, 7.973), (4.012, 1.791, 7.973), (4.194, 1.69, 7.973), (4.353, 1.554, 7.973), (4.48, 1.389, 7.973), (4.572, 1.201, 7.973), (4.625, 0.9989, 7.973), (4.635, 0.7904, 7.973), (4.604, 0.584, 7.973), (4.531, 0.3882, 7.973), (4.421, 0.2109, 7.973), (4.277, 0.0596, 7.973), (4.105, -0.0597, 7.973), (3.913, -0.142, 7.973), (3.709, -0.1841, 7.973), (3.5, -0.1841, 7.973), (3.296, -0.142, 7.973), (3.104, -0.0597, 7.973), (2.932, 0.0596, 7.973), (2.788, 0.2109, 7.973), (2.678, 0.3882, 7.973), (2.605, 0.584, 7.973), (2.574, 0.7904, 7.973), (2.584, 0.9989, 7.973), (2.637, 1.201, 7.973), (2.729, 1.389, 7.973), (2.857, 1.554, 7.973), (3.015, 1.69, 7.973), (3.198, 1.791, 7.973), (3.831, 1.989, 10.26), (3.605, 2.011, 10.26), (3.378, 1.989, 10.26), (3.605, 1.965, 7.971), (3.388, 1.943, 7.971), (3.821, 1.943, 7.971), (3.791, 1.749, 7.976), (3.784, 1.716, 6.741), (3.97, 1.693, 7.976), (3.956, 1.662, 6.741), (4.142, 1.597, 7.976), (4.123, 1.568, 6.741), (4.469, 1.174, 7.976), (4.437, 1.162, 6.741), (4.519, 0.9828, 7.976), (4.485, 0.9776, 6.741), (4.529, 0.7958, 7.976), (4.494, 0.7975, 6.741), (4.501, 0.6107, 7.976), (4.467, 0.6193, 6.741), (4.431, 0.4251, 7.976), (4.4, 0.4403, 6.741), (4.063, 0.0381, 7.976), (4.047, 0.06829, 6.741), (3.882, -0.0405, 7.976), (3.871, -0.007559, 6.741), (3.698, -0.0782, 7.976), (3.695, -0.04385, 6.741), (3.511, -0.0782, 7.976), (3.514, -0.04385, 6.741), (3.327, -0.0405, 7.976), (3.338, -0.007559, 6.741), (3.146, 0.0381, 7.976), (3.162, 0.06829, 6.741), (2.778, 0.4251, 7.976), (2.809, 0.4403, 6.741), (2.708, 0.6107, 7.976), (2.742, 0.6193, 6.741), (2.68, 0.7958, 7.976), (2.715, 0.7975, 6.741), (2.69, 0.9828, 7.976), (2.724, 0.9776, 6.741), (2.74, 1.174, 7.976), (2.772, 1.162, 6.741), (3.067, 1.597, 7.976), (3.086, 1.568, 6.741), (3.24, 1.693, 7.976), (3.253, 1.662, 6.741), (3.605, 1.734, 6.741), (3.425, 1.716, 6.741), (3.605, 1.768, 7.976), (3.418, 1.749, 7.976)], [], [(248, 249, 283, 282), (251, 5, 7, 252), (252, 7, 9, 253), (253, 9, 11, 254), (254, 11, 13, 255), (255, 13, 15, 256), (256, 15, 17, 257), (257, 17, 19, 258), (258, 19, 21, 259), (259, 21, 23, 260), (260, 23, 25, 261), (261, 25, 27, 262), (262, 27, 29, 263), (263, 29, 31, 264), (264, 31, 33, 265), (265, 33, 35, 266), (266, 35, 37, 267), (267, 37, 39, 268), (268, 39, 41, 269), (269, 41, 43, 270), (270, 43, 45, 271), (271, 45, 47, 272), (272, 47, 49, 273), (273, 49, 51, 274), (274, 51, 53, 275), (275, 53, 55, 276), (276, 55, 57, 277), (277, 57, 59, 278), (278, 59, 61, 249), (3, 1, 61, 59, 57, 55, 53, 51, 49, 47, 45, 43, 41, 39, 37, 35, 33, 31, 29, 27, 25, 23, 21, 19, 17, 15, 13, 11, 9, 7, 5), (58, 60, 56, 54, 52, 50, 48, 46, 44, 42, 40, 38, 36, 34, 32, 30, 28, 26, 24, 22, 20, 18, 16, 14, 12, 10, 8, 6, 4, 2, 0), (250, 3, 5, 251), (61, 1, 280, 281), (63, 65, 64, 62), (65, 67, 66, 64), (67, 69, 68, 66), (69, 71, 70, 68), (71, 73, 72, 70), (73, 75, 74, 72), (75, 77, 76, 74), (77, 79, 78, 76), (79, 81, 80, 78), (81, 83, 82, 80), (83, 85, 84, 82), (85, 87, 86, 84), (87, 89, 88, 86), (89, 91, 90, 88), (91, 93, 92, 90), (93, 95, 94, 92), (95, 97, 96, 94), (97, 99, 98, 96), (99, 101, 100, 98), (101, 103, 102, 100), (103, 105, 104, 102), (105, 107, 106, 104), (107, 109, 108, 106), (109, 111, 110, 108), (111, 113, 112, 110), (113, 115, 114, 112), (115, 117, 116, 114), (117, 119, 118, 116), (119, 121, 120, 118), (121, 123, 122, 120), (123, 63, 62, 122), (74, 76, 46, 48), (92, 94, 28, 30), (110, 112, 10, 12), (66, 68, 54, 56), (84, 86, 36, 38), (102, 104, 18, 20), (120, 122, 0, 2), (76, 78, 44, 46), (94, 96, 26, 28), (112, 114, 8, 10), (122, 62, 58, 0), (68, 70, 52, 54), (86, 88, 34, 36), (104, 106, 16, 18), (78, 80, 42, 44), (96, 98, 24, 26), (114, 116, 6, 8), (70, 72, 50, 52), (88, 90, 32, 34), (106, 108, 14, 16), (62, 64, 60, 58), (80, 82, 40, 42), (98, 100, 22, 24), (116, 118, 4, 6), (72, 74, 48, 50), (90, 92, 30, 32), (108, 110, 12, 14), (64, 66, 56, 60), (82, 84, 38, 40), (100, 102, 20, 22), (118, 120, 2, 4), (63, 124, 127, 65), (144, 146, 208, 206), (65, 127, 131, 67), (173, 171, 233, 235), (121, 185, 128, 123), (147, 145, 207, 209), (119, 183, 185, 121), (172, 174, 236, 234), (117, 181, 183, 119), (146, 148, 210, 208), (115, 179, 181, 117), (175, 173, 235, 237), (113, 177, 179, 115), (149, 147, 209, 211), (111, 175, 177, 113), (174, 176, 238, 236), (109, 173, 175, 111), (148, 150, 212, 210), (107, 171, 173, 109), (177, 175, 237, 239), (105, 169, 171, 107), (151, 149, 211, 213), (103, 167, 169, 105), (176, 178, 240, 238), (101, 165, 167, 103), (150, 152, 214, 212), (99, 163, 165, 101), (179, 177, 239, 241), (97, 161, 163, 99), (153, 151, 213, 215), (95, 159, 161, 97), (178, 180, 242, 240), (93, 157, 159, 95), (152, 154, 216, 214), (91, 155, 157, 93), (181, 179, 241, 243), (89, 153, 155, 91), (155, 153, 215, 217), (87, 151, 153, 89), (180, 182, 244, 242), (85, 149, 151, 87), (154, 156, 218, 216), (83, 147, 149, 85), (129, 125, 187, 191), (81, 145, 147, 83), (183, 181, 243, 245), (79, 143, 145, 81), (157, 155, 217, 219), (77, 141, 143, 79), (124, 128, 190, 186), (75, 139, 141, 77), (182, 184, 246, 244), (73, 137, 139, 75), (156, 158, 220, 218), (71, 135, 137, 73), (130, 132, 194, 192), (69, 133, 135, 71), (185, 183, 245, 247), (67, 131, 133, 69), (159, 157, 219, 221), (123, 128, 124, 63), (133, 131, 193, 195), (186, 187, 188, 189), (189, 188, 192, 193), (247, 246, 191, 190), (245, 244, 246, 247), (243, 242, 244, 245), (241, 240, 242, 243), (239, 238, 240, 241), (237, 236, 238, 239), (235, 234, 236, 237), (233, 232, 234, 235), (231, 230, 232, 233), (229, 228, 230, 231), (227, 226, 228, 229), (225, 224, 226, 227), (223, 222, 224, 225), (221, 220, 222, 223), (219, 218, 220, 221), (217, 216, 218, 219), (215, 214, 216, 217), (213, 212, 214, 215), (211, 210, 212, 213), (209, 208, 210, 211), (207, 206, 208, 209), (205, 204, 206, 207), (203, 202, 204, 205), (201, 200, 202, 203), (199, 198, 200, 201), (197, 196, 198, 199), (195, 194, 196, 197), (193, 192, 194, 195), (190, 191, 187, 186), (170, 172, 234, 232), (145, 143, 205, 207), (171, 169, 231, 233), (142, 144, 206, 204), (168, 170, 232, 230), (143, 141, 203, 205), (169, 167, 229, 231), (140, 142, 204, 202), (166, 168, 230, 228), (141, 139, 201, 203), (167, 165, 227, 229), (138, 140, 202, 200), (164, 166, 228, 226), (139, 137, 199, 201), (165, 163, 225, 227), (127, 124, 186, 189), (136, 138, 200, 198), (162, 164, 226, 224), (125, 126, 188, 187), (137, 135, 197, 199), (163, 161, 223, 225), (131, 127, 189, 193), (134, 136, 198, 196), (160, 162, 224, 222), (126, 130, 192, 188), (135, 133, 195, 197), (161, 159, 221, 223), (128, 185, 247, 190), (132, 134, 196, 194), (158, 160, 222, 220), (184, 129, 191, 246), (160, 158, 308, 310), (265, 266, 309, 307), (174, 172, 318, 320), (250, 251, 287, 285), (180, 276, 277, 182), (178, 275, 276, 180), (176, 274, 275, 178), (274, 176, 322, 321), (266, 267, 311, 309), (130, 126, 286, 288), (267, 162, 312, 311), (166, 269, 270, 168), (164, 268, 269, 166), (162, 267, 268, 164), (248, 250, 285, 329), (162, 160, 310, 312), (176, 174, 320, 322), (126, 125, 327, 286), (255, 256, 293, 291), (150, 261, 262, 152), (148, 260, 261, 150), (146, 259, 260, 148), (259, 146, 300, 299), (256, 257, 295, 293), (252, 132, 290, 289), (270, 271, 315, 313), (136, 254, 255, 138), (134, 253, 254, 136), (132, 252, 253, 134), (257, 258, 297, 295), (271, 272, 317, 315), (283, 281, 280, 282), (282, 280, 279, 284), (3, 250, 284, 279), (250, 248, 282, 284), (1, 3, 279, 280), (249, 61, 281, 283), (327, 329, 285, 286), (286, 285, 287, 288), (326, 325, 330, 328), (324, 323, 325, 326), (320, 319, 321, 322), (318, 317, 319, 320), (316, 315, 317, 318), (314, 313, 315, 316), (310, 309, 311, 312), (308, 307, 309, 310), (306, 305, 307, 308), (304, 303, 305, 306), (302, 301, 303, 304), (298, 297, 299, 300), (296, 295, 297, 298), (294, 293, 295, 296), (292, 291, 293, 294), (288, 287, 289, 290), (328, 330, 329, 327), (278, 249, 330, 325), (251, 252, 289, 287), (146, 144, 298, 300), (129, 184, 326, 328), (264, 265, 307, 305), (132, 130, 288, 290), (277, 278, 325, 323), (172, 170, 316, 318), (138, 255, 291, 292), (249, 248, 329, 330), (263, 264, 305, 303), (158, 156, 306, 308), (152, 262, 301, 302), (144, 142, 296, 298), (184, 182, 324, 326), (262, 263, 303, 301), (125, 129, 328, 327), (170, 168, 314, 316), (156, 154, 304, 306), (142, 140, 294, 296), (168, 270, 313, 314), (182, 277, 323, 324), (273, 274, 321, 319), (154, 152, 302, 304), (272, 273, 319, 317), (140, 138, 292, 294), (258, 259, 299, 297)])
me_cylinder_001.polygons.foreach_set('use_smooth', [1, 1, 1, 1, 1, 1, 1, 1, 1, 1, 1, 1, 1, 1, 1, 1, 1, 1, 1, 1, 1, 1, 1, 1, 1, 1, 1, 1, 1, 1, 1, 1, 1, 0, 0, 0, 0, 0, 0, 0, 0, 0, 0, 0, 0, 0, 0, 0, 0, 0, 0, 0, 0, 0, 0, 0, 0, 0, 0, 0, 0, 0, 0, 0, 0, 0, 0, 0, 0, 0, 0, 0, 0, 0, 0, 0, 0, 0, 0, 0, 0, 0, 0, 0, 0, 0, 0, 0, 0, 0, 0, 0, 0, 0, 0, 0, 1, 0, 1, 0, 1, 0, 1, 0, 1, 0, 1, 0, 1, 0, 1, 0, 1, 0, 1, 0, 1, 0, 1, 0, 1, 0, 1, 0, 1, 0, 1, 0, 1, 0, 1, 0, 1, 0, 1, 0, 1, 0, 1, 0, 1, 0, 1, 0, 1, 0, 1, 0, 1, 0, 1, 0, 1, 0, 1, 0, 1, 1, 1, 1, 1, 1, 1, 1, 1, 1, 1, 1, 1, 1, 1, 1, 1, 1, 1, 1, 1, 1, 1, 1, 1, 1, 1, 1, 1, 1, 1, 1, 1, 1, 1, 1, 1, 1, 1, 1, 1, 1, 1, 1, 1, 1, 1, 1, 1, 1, 1, 1, 1, 1, 1, 1, 1, 1, 1, 1, 1, 1, 1, 1, 1, 1, 1, 1, 1, 1, 1, 1, 1, 1, 1, 1, 1, 1, 1, 1, 1, 1, 1, 1, 1, 1, 1, 1, 1, 1, 1, 1, 1, 1, 1, 1, 1, 1, 1, 1, 0, 0, 0, 0, 0, 0, 0, 0, 0, 0, 0, 0, 0, 0, 0, 0, 0, 0, 0, 1, 1, 1, 1, 1, 1, 1, 1, 1, 1, 1, 1, 1, 1, 1, 1, 1, 1, 1, 1, 1, 1, 1, 1, 1, 1, 1])
_uv = me_cylinder_001.uv_layers.new(name='UVMap')
_uv.uv.foreach_set('vector', [4.768e-07, 0.8627, 0.03226, 0.8627, 0.03226, 0.8627, 4.768e-07, 0.8627, 0.9355, 0.8627, 0.9355, 1.0, 0.9032, 1.0, 0.9032, 0.8627, 0.9032, 0.8627, 0.9032, 1.0, 0.871, 1.0, 0.871, 0.8627, 0.871, 0.8627, 0.871, 1.0, 0.8387, 1.0, 0.8387, 0.8627, 0.8387, 0.8627, 0.8387, 1.0, 0.8065, 1.0, 0.8065, 0.8627, 0.8065, 0.8627, 0.8065, 1.0, 0.7742, 1.0, 0.7742, 0.8627, 0.7742, 0.8627, 0.7742, 1.0, 0.7419, 1.0, 0.7419, 0.8627, 0.7419, 0.8627, 0.7419, 1.0, 0.7097, 1.0, 0.7097, 0.8627, 0.7097, 0.8627, 0.7097, 1.0, 0.6774, 1.0, 0.6774, 0.8627, 0.6774, 0.8627, 0.6774, 1.0, 0.6452, 1.0, 0.6452, 0.8627, 0.6452, 0.8627, 0.6452, 1.0, 0.6129, 1.0, 0.6129, 0.8627, 0.6129, 0.8627, 0.6129, 1.0, 0.5806, 1.0, 0.5806, 0.8627, 0.5806, 0.8627, 0.5806, 1.0, 0.5484, 1.0, 0.5484, 0.8627, 0.5484, 0.8627, 0.5484, 1.0, 0.5161, 1.0, 0.5161, 0.8627, 0.5161, 0.8627, 0.5161, 1.0, 0.4839, 1.0, 0.4839, 0.8627, 0.4839, 0.8627, 0.4839, 1.0, 0.4516, 1.0, 0.4516, 0.8627, 0.4516, 0.8627, 0.4516, 1.0, 0.4194, 1.0, 0.4194, 0.8627, 0.4194, 0.8627, 0.4194, 1.0, 0.3871, 1.0, 0.3871, 0.8627, 0.3871, 0.8627, 0.3871, 1.0, 0.3548, 1.0, 0.3548, 0.8627, 0.3548, 0.8627, 0.3548, 1.0, 0.3226, 1.0, 0.3226, 0.8627, 0.3226, 0.8627, 0.3226, 1.0, 0.2903, 1.0, 0.2903, 0.8627, 0.2903, 0.8627, 0.2903, 1.0, 0.2581, 1.0, 0.2581, 0.8627, 0.2581, 0.8627, 0.2581, 1.0, 0.2258, 1.0, 0.2258, 0.8627, 0.2258, 0.8627, 0.2258, 1.0, 0.1935, 1.0, 0.1935, 0.8627, 0.1935, 0.8627, 0.1935, 1.0, 0.1613, 1.0, 0.1613, 0.8627, 0.1613, 0.8627, 0.1613, 1.0, 0.129, 1.0, 0.129, 0.8627, 0.129, 0.8627, 0.129, 1.0, 0.09677, 1.0, 0.09677, 0.8627, 0.09677, 0.8627, 0.09677, 1.0, 0.06452, 1.0, 0.06452, 0.8627, 0.06452, 0.8627, 0.06452, 1.0, 0.03226, 1.0, 0.03226, 0.8627, 0.2983, 0.4851, 0.25, 0.49, 0.2017, 0.4851, 0.1554, 0.4705, 0.1129, 0.447, 0.07605, 0.4154, 0.04633, 0.377, 0.02494, 0.3334, 0.01277, 0.2863, 0.01031, 0.2378, 0.01766, 0.1898, 0.03453, 0.1443, 0.06021, 0.1031, 0.09367, 0.0679, 0.1335, 0.04016, 0.1782, 0.02101, 0.2257, 0.01123, 0.2743, 0.01123, 0.3218, 0.02101, 0.3665, 0.04016, 0.4063, 0.0679, 0.4398, 0.1031, 0.4655, 0.1443, 0.4823, 0.1898, 0.4897, 0.2378, 0.4872, 0.2863, 0.4751, 0.3334, 0.4537, 0.377, 0.424, 0.4154, 0.3871, 0.447, 0.3446, 0.4705, 0.75, 0.4695, 0.7942, 0.465, 0.8366, 0.4517, 0.8754, 0.4302, 0.9091, 0.4013, 0.9363, 0.3661, 0.9559, 0.3262, 0.967, 0.2832, 0.9693, 0.2389, 0.9625, 0.195, 0.9471, 0.1533, 0.9236, 0.1156, 0.893, 0.08342, 0.8565, 0.05804, 0.8157, 0.04053, 0.7722, 0.03158, 0.7278, 0.03158, 0.6843, 0.04053, 0.6435, 0.05804, 0.607, 0.08342, 0.5764, 0.1156, 0.5529, 0.1533, 0.5375, 0.195, 0.5307, 0.2389, 0.533, 0.2832, 0.5441, 0.3262, 0.5637, 0.3661, 0.5909, 0.4013, 0.6246, 0.4302, 0.6634, 0.4517, 0.7058, 0.465, 0.9677, 0.8627, 0.9677, 1.0, 0.9355, 1.0, 0.9355, 0.8627, 0.2017, 0.4851, 0.25, 0.49, 0.25, 0.49, 0.2017, 0.4851, 0.75, 0.49, 0.7983, 0.4851, 0.7942, 0.465, 0.75, 0.4695, 0.7983, 0.4851, 0.8446, 0.4705, 0.8366, 0.4517, 0.7942, 0.465, 0.8446, 0.4705, 0.8871, 0.447, 0.8754, 0.4302, 0.8366, 0.4517, 0.8871, 0.447, 0.924, 0.4154, 0.9091, 0.4013, 0.8754, 0.4302, 0.924, 0.4154, 0.9537, 0.377, 0.9363, 0.3661, 0.9091, 0.4013, 0.9537, 0.377, 0.9751, 0.3334, 0.9559, 0.3262, 0.9363, 0.3661, 0.9751, 0.3334, 0.9872, 0.2863, 0.967, 0.2832, 0.9559, 0.3262, 0.9872, 0.2863, 0.9897, 0.2378, 0.9693, 0.2389, 0.967, 0.2832, 0.9897, 0.2378, 0.9823, 0.1898, 0.9625, 0.195, 0.9693, 0.2389, 0.9823, 0.1898, 0.9655, 0.1443, 0.9471, 0.1533, 0.9625, 0.195, 0.9655, 0.1443, 0.9398, 0.1031, 0.9236, 0.1156, 0.9471, 0.1533, 0.9398, 0.1031, 0.9063, 0.0679, 0.893, 0.08342, 0.9236, 0.1156, 0.9063, 0.0679, 0.8665, 0.04016, 0.8565, 0.05804, 0.893, 0.08342, 0.8665, 0.04016, 0.8218, 0.02101, 0.8157, 0.04053, 0.8565, 0.05804, 0.8218, 0.02101, 0.7743, 0.01123, 0.7722, 0.03158, 0.8157, 0.04053, 0.7743, 0.01123, 0.7257, 0.01123, 0.7278, 0.03158, 0.7722, 0.03158, 0.7257, 0.01123, 0.6782, 0.02101, 0.6843, 0.04053, 0.7278, 0.03158, 0.6782, 0.02101, 0.6335, 0.04016, 0.6435, 0.05804, 0.6843, 0.04053, 0.6335, 0.04016, 0.5937, 0.0679, 0.607, 0.08342, 0.6435, 0.05804, 0.5937, 0.0679, 0.5602, 0.1031, 0.5764, 0.1156, 0.607, 0.08342, 0.5602, 0.1031, 0.5345, 0.1443, 0.5529, 0.1533, 0.5764, 0.1156, 0.5345, 0.1443, 0.5177, 0.1898, 0.5375, 0.195, 0.5529, 0.1533, 0.5177, 0.1898, 0.5103, 0.2378, 0.5307, 0.2389, 0.5375, 0.195, 0.5103, 0.2378, 0.5128, 0.2863, 0.533, 0.2832, 0.5307, 0.2389, 0.5128, 0.2863, 0.5249, 0.3334, 0.5441, 0.3262, 0.533, 0.2832, 0.5249, 0.3334, 0.5463, 0.377, 0.5637, 0.3661, 0.5441, 0.3262, 0.5463, 0.377, 0.576, 0.4154, 0.5909, 0.4013, 0.5637, 0.3661, 0.576, 0.4154, 0.6129, 0.447, 0.6246, 0.4302, 0.5909, 0.4013, 0.6129, 0.447, 0.6554, 0.4705, 0.6634, 0.4517, 0.6246, 0.4302, 0.6554, 0.4705, 0.7017, 0.4851, 0.7058, 0.465, 0.6634, 0.4517, 0.7017, 0.4851, 0.75, 0.49, 0.75, 0.4695, 0.7058, 0.465, 0.9559, 0.3262, 0.967, 0.2832, 0.967, 0.2832, 0.9559, 0.3262, 0.7722, 0.03158, 0.7278, 0.03158, 0.7278, 0.03158, 0.7722, 0.03158, 0.533, 0.2832, 0.5441, 0.3262, 0.5441, 0.3262, 0.533, 0.2832, 0.8366, 0.4517, 0.8754, 0.4302, 0.8754, 0.4302, 0.8366, 0.4517, 0.9236, 0.1156, 0.893, 0.08342, 0.893, 0.08342, 0.9236, 0.1156, 0.5764, 0.1156, 0.5529, 0.1533, 0.5529, 0.1533, 0.5764, 0.1156, 0.6634, 0.4517, 0.7058, 0.465, 0.7058, 0.465, 0.6634, 0.4517, 0.967, 0.2832, 0.9693, 0.2389, 0.9693, 0.2389, 0.967, 0.2832, 0.7278, 0.03158, 0.6843, 0.04053, 0.6843, 0.04053, 0.7278, 0.03158, 0.5441, 0.3262, 0.5637, 0.3661, 0.5637, 0.3661, 0.5441, 0.3262, 0.7058, 0.465, 0.75, 0.4695, 0.75, 0.4695, 0.7058, 0.465, 0.8754, 0.4302, 0.9091, 0.4013, 0.9091, 0.4013, 0.8754, 0.4302, 0.893, 0.08342, 0.8565, 0.05804, 0.8565, 0.05804, 0.893, 0.08342, 0.5529, 0.1533, 0.5375, 0.195, 0.5375, 0.195, 0.5529, 0.1533, 0.9693, 0.2389, 0.9625, 0.195, 0.9625, 0.195, 0.9693, 0.2389, 0.6843, 0.04053, 0.6435, 0.05804, 0.6435, 0.05804, 0.6843, 0.04053, 0.5637, 0.3661, 0.5909, 0.4013, 0.5909, 0.4013, 0.5637, 0.3661, 0.9091, 0.4013, 0.9363, 0.3661, 0.9363, 0.3661, 0.9091, 0.4013, 0.8565, 0.05804, 0.8157, 0.04053, 0.8157, 0.04053, 0.8565, 0.05804, 0.5375, 0.195, 0.5307, 0.2389, 0.5307, 0.2389, 0.5375, 0.195, 0.75, 0.4695, 0.7942, 0.465, 0.7942, 0.465, 0.75, 0.4695, 0.9625, 0.195, 0.9471, 0.1533, 0.9471, 0.1533, 0.9625, 0.195, 0.6435, 0.05804, 0.607, 0.08342, 0.607, 0.08342, 0.6435, 0.05804, 0.5909, 0.4013, 0.6246, 0.4302, 0.6246, 0.4302, 0.5909, 0.4013, 0.9363, 0.3661, 0.9559, 0.3262, 0.9559, 0.3262, 0.9363, 0.3661, 0.8157, 0.04053, 0.7722, 0.03158, 0.7722, 0.03158, 0.8157, 0.04053, 0.5307, 0.2389, 0.533, 0.2832, 0.533, 0.2832, 0.5307, 0.2389, 0.7942, 0.465, 0.8366, 0.4517, 0.8366, 0.4517, 0.7942, 0.465, 0.9471, 0.1533, 0.9236, 0.1156, 0.9236, 0.1156, 0.9471, 0.1533, 0.607, 0.08342, 0.5764, 0.1156, 0.5764, 0.1156, 0.607, 0.08342, 0.6246, 0.4302, 0.6634, 0.4517, 0.6634, 0.4517, 0.6246, 0.4302, 1.0, 0.5142, 1.0, 0.5634, 0.9677, 0.5634, 0.9677, 0.5142, 0.7097, 0.7253, 0.6774, 0.7253, 0.6774, 0.7253, 0.7097, 0.7253, 0.9677, 0.5142, 0.9677, 0.5634, 0.9355, 0.5634, 0.9355, 0.5142, 0.2581, 0.5634, 0.2903, 0.5634, 0.2903, 0.5634, 0.2581, 0.5634, 0.06452, 0.5142, 0.06452, 0.5634, 0.03226, 0.5634, 0.03226, 0.5142, 0.6774, 0.5634, 0.7097, 0.5634, 0.7097, 0.5634, 0.6774, 0.5634, 0.09677, 0.5142, 0.09677, 0.5634, 0.06452, 0.5634, 0.06452, 0.5142, 0.2581, 0.7253, 0.2258, 0.7253, 0.2258, 0.7253, 0.2581, 0.7253, 0.129, 0.5142, 0.129, 0.5634, 0.09677, 0.5634, 0.09677, 0.5142, 0.6774, 0.7253, 0.6452, 0.7253, 0.6452, 0.7253, 0.6774, 0.7253, 0.1613, 0.5142, 0.1613, 0.5634, 0.129, 0.5634, 0.129, 0.5142, 0.2258, 0.5634, 0.2581, 0.5634, 0.2581, 0.5634, 0.2258, 0.5634, 0.1935, 0.5142, 0.1935, 0.5634, 0.1613, 0.5634, 0.1613, 0.5142, 0.6452, 0.5634, 0.6774, 0.5634, 0.6774, 0.5634, 0.6452, 0.5634, 0.2258, 0.5142, 0.2258, 0.5634, 0.1935, 0.5634, 0.1935, 0.5142, 0.2258, 0.7253, 0.1935, 0.7253, 0.1935, 0.7253, 0.2258, 0.7253, 0.2581, 0.5142, 0.2581, 0.5634, 0.2258, 0.5634, 0.2258, 0.5142, 0.6452, 0.7253, 0.6129, 0.7253, 0.6129, 0.7253, 0.6452, 0.7253, 0.2903, 0.5142, 0.2903, 0.5634, 0.2581, 0.5634, 0.2581, 0.5142, 0.1935, 0.5634, 0.2258, 0.5634, 0.2258, 0.5634, 0.1935, 0.5634, 0.3226, 0.5142, 0.3226, 0.5634, 0.2903, 0.5634, 0.2903, 0.5142, 0.6129, 0.5634, 0.6452, 0.5634, 0.6452, 0.5634, 0.6129, 0.5634, 0.3548, 0.5142, 0.3548, 0.5634, 0.3226, 0.5634, 0.3226, 0.5142, 0.1935, 0.7253, 0.1613, 0.7253, 0.1613, 0.7253, 0.1935, 0.7253, 0.3871, 0.5142, 0.3871, 0.5634, 0.3548, 0.5634, 0.3548, 0.5142, 0.6129, 0.7253, 0.5806, 0.7253, 0.5806, 0.7253, 0.6129, 0.7253, 0.4194, 0.5142, 0.4194, 0.5634, 0.3871, 0.5634, 0.3871, 0.5142, 0.1613, 0.5634, 0.1935, 0.5634, 0.1935, 0.5634, 0.1613, 0.5634, 0.4516, 0.5142, 0.4516, 0.5634, 0.4194, 0.5634, 0.4194, 0.5142, 0.5806, 0.5634, 0.6129, 0.5634, 0.6129, 0.5634, 0.5806, 0.5634, 0.4839, 0.5142, 0.4839, 0.5634, 0.4516, 0.5634, 0.4516, 0.5142, 0.1613, 0.7253, 0.129, 0.7253, 0.129, 0.7253, 0.1613, 0.7253, 0.5161, 0.5142, 0.5161, 0.5634, 0.4839, 0.5634, 0.4839, 0.5142, 0.5806, 0.7253, 0.5484, 0.7253, 0.5484, 0.7253, 0.5806, 0.7253, 0.5484, 0.5142, 0.5484, 0.5634, 0.5161, 0.5634, 0.5161, 0.5142, 0.129, 0.5634, 0.1613, 0.5634, 0.1613, 0.5634, 0.129, 0.5634, 0.5806, 0.5142, 0.5806, 0.5634, 0.5484, 0.5634, 0.5484, 0.5142, 0.5484, 0.5634, 0.5806, 0.5634, 0.5806, 0.5634, 0.5484, 0.5634, 0.6129, 0.5142, 0.6129, 0.5634, 0.5806, 0.5634, 0.5806, 0.5142, 0.129, 0.7253, 0.09677, 0.7253, 0.09677, 0.7253, 0.129, 0.7253, 0.6452, 0.5142, 0.6452, 0.5634, 0.6129, 0.5634, 0.6129, 0.5142, 0.5484, 0.7253, 0.5161, 0.7253, 0.5161, 0.7253, 0.5484, 0.7253, 0.6774, 0.5142, 0.6774, 0.5634, 0.6452, 0.5634, 0.6452, 0.5142, 0.03226, 0.7253, 4.768e-07, 0.7253, 4.768e-07, 0.7253, 0.03226, 0.7253, 0.7097, 0.5142, 0.7097, 0.5634, 0.6774, 0.5634, 0.6774, 0.5142, 0.09677, 0.5634, 0.129, 0.5634, 0.129, 0.5634, 0.09677, 0.5634, 0.7419, 0.5142, 0.7419, 0.5634, 0.7097, 0.5634, 0.7097, 0.5142, 0.5161, 0.5634, 0.5484, 0.5634, 0.5484, 0.5634, 0.5161, 0.5634, 0.7742, 0.5142, 0.7742, 0.5634, 0.7419, 0.5634, 0.7419, 0.5142, 4.768e-07, 0.5634, 0.03226, 0.5634, 0.03226, 0.5634, 4.768e-07, 0.5634, 0.8065, 0.5142, 0.8065, 0.5634, 0.7742, 0.5634, 0.7742, 0.5142, 0.09677, 0.7253, 0.06452, 0.7253, 0.06452, 0.7253, 0.09677, 0.7253, 0.8387, 0.5142, 0.8387, 0.5634, 0.8065, 0.5634, 0.8065, 0.5142, 0.5161, 0.7253, 0.4839, 0.7253, 0.4839, 0.7253, 0.5161, 0.7253, 0.871, 0.5142, 0.871, 0.5634, 0.8387, 0.5634, 0.8387, 0.5142, 0.9355, 0.7253, 0.9032, 0.7253, 0.9032, 0.7253, 0.9355, 0.7253, 0.9032, 0.5142, 0.9032, 0.5634, 0.871, 0.5634, 0.871, 0.5142, 0.06452, 0.5634, 0.09677, 0.5634, 0.09677, 0.5634, 0.06452, 0.5634, 0.9355, 0.5142, 0.9355, 0.5634, 0.9032, 0.5634, 0.9032, 0.5142, 0.4839, 0.5634, 0.5161, 0.5634, 0.5161, 0.5634, 0.4839, 0.5634, 0.03226, 0.5142, 0.03226, 0.5634, 4.768e-07, 0.5634, 4.768e-07, 0.5142, 0.9032, 0.5634, 0.9355, 0.5634, 0.9355, 0.5634, 0.9032, 0.5634, 1.0, 0.5634, 1.0, 0.7253, 0.9677, 0.7253, 0.9677, 0.5634, 0.9677, 0.5634, 0.9677, 0.7253, 0.9355, 0.7253, 0.9355, 0.5634, 0.06452, 0.5634, 0.06452, 0.7253, 0.03226, 0.7253, 0.03226, 0.5634, 0.09677, 0.5634, 0.09677, 0.7253, 0.06452, 0.7253, 0.06452, 0.5634, 0.129, 0.5634, 0.129, 0.7253, 0.09677, 0.7253, 0.09677, 0.5634, 0.1613, 0.5634, 0.1613, 0.7253, 0.129, 0.7253, 0.129, 0.5634, 0.1935, 0.5634, 0.1935, 0.7253, 0.1613, 0.7253, 0.1613, 0.5634, 0.2258, 0.5634, 0.2258, 0.7253, 0.1935, 0.7253, 0.1935, 0.5634, 0.2581, 0.5634, 0.2581, 0.7253, 0.2258, 0.7253, 0.2258, 0.5634, 0.2903, 0.5634, 0.2903, 0.7253, 0.2581, 0.7253, 0.2581, 0.5634, 0.3226, 0.5634, 0.3226, 0.7253, 0.2903, 0.7253, 0.2903, 0.5634, 0.3548, 0.5634, 0.3548, 0.7253, 0.3226, 0.7253, 0.3226, 0.5634, 0.3871, 0.5634, 0.3871, 0.7253, 0.3548, 0.7253, 0.3548, 0.5634, 0.4194, 0.5634, 0.4194, 0.7253, 0.3871, 0.7253, 0.3871, 0.5634, 0.4516, 0.5634, 0.4516, 0.7253, 0.4194, 0.7253, 0.4194, 0.5634, 0.4839, 0.5634, 0.4839, 0.7253, 0.4516, 0.7253, 0.4516, 0.5634, 0.5161, 0.5634, 0.5161, 0.7253, 0.4839, 0.7253, 0.4839, 0.5634, 0.5484, 0.5634, 0.5484, 0.7253, 0.5161, 0.7253, 0.5161, 0.5634, 0.5806, 0.5634, 0.5806, 0.7253, 0.5484, 0.7253, 0.5484, 0.5634, 0.6129, 0.5634, 0.6129, 0.7253, 0.5806, 0.7253, 0.5806, 0.5634, 0.6452, 0.5634, 0.6452, 0.7253, 0.6129, 0.7253, 0.6129, 0.5634, 0.6774, 0.5634, 0.6774, 0.7253, 0.6452, 0.7253, 0.6452, 0.5634, 0.7097, 0.5634, 0.7097, 0.7253, 0.6774, 0.7253, 0.6774, 0.5634, 0.7419, 0.5634, 0.7419, 0.7253, 0.7097, 0.7253, 0.7097, 0.5634, 0.7742, 0.5634, 0.7742, 0.7253, 0.7419, 0.7253, 0.7419, 0.5634, 0.8065, 0.5634, 0.8065, 0.7253, 0.7742, 0.7253, 0.7742, 0.5634, 0.8387, 0.5634, 0.8387, 0.7253, 0.8065, 0.7253, 0.8065, 0.5634, 0.871, 0.5634, 0.871, 0.7253, 0.8387, 0.7253, 0.8387, 0.5634, 0.9032, 0.5634, 0.9032, 0.7253, 0.871, 0.7253, 0.871, 0.5634, 0.9355, 0.5634, 0.9355, 0.7253, 0.9032, 0.7253, 0.9032, 0.5634, 0.03226, 0.5634, 0.03226, 0.7253, 4.768e-07, 0.7253, 4.768e-07, 0.5634, 0.2903, 0.7253, 0.2581, 0.7253, 0.2581, 0.7253, 0.2903, 0.7253, 0.7097, 0.5634, 0.7419, 0.5634, 0.7419, 0.5634, 0.7097, 0.5634, 0.2903, 0.5634, 0.3226, 0.5634, 0.3226, 0.5634, 0.2903, 0.5634, 0.7419, 0.7253, 0.7097, 0.7253, 0.7097, 0.7253, 0.7419, 0.7253, 0.3226, 0.7253, 0.2903, 0.7253, 0.2903, 0.7253, 0.3226, 0.7253, 0.7419, 0.5634, 0.7742, 0.5634, 0.7742, 0.5634, 0.7419, 0.5634, 0.3226, 0.5634, 0.3548, 0.5634, 0.3548, 0.5634, 0.3226, 0.5634, 0.7742, 0.7253, 0.7419, 0.7253, 0.7419, 0.7253, 0.7742, 0.7253, 0.3548, 0.7253, 0.3226, 0.7253, 0.3226, 0.7253, 0.3548, 0.7253, 0.7742, 0.5634, 0.8065, 0.5634, 0.8065, 0.5634, 0.7742, 0.5634, 0.3548, 0.5634, 0.3871, 0.5634, 0.3871, 0.5634, 0.3548, 0.5634, 0.8065, 0.7253, 0.7742, 0.7253, 0.7742, 0.7253, 0.8065, 0.7253, 0.3871, 0.7253, 0.3548, 0.7253, 0.3548, 0.7253, 0.3871, 0.7253, 0.8065, 0.5634, 0.8387, 0.5634, 0.8387, 0.5634, 0.8065, 0.5634, 0.3871, 0.5634, 0.4194, 0.5634, 0.4194, 0.5634, 0.3871, 0.5634, 0.9677, 0.5634, 1.0, 0.5634, 1.0, 0.5634, 0.9677, 0.5634, 0.8387, 0.7253, 0.8065, 0.7253, 0.8065, 0.7253, 0.8387, 0.7253, 0.4194, 0.7253, 0.3871, 0.7253, 0.3871, 0.7253, 0.4194, 0.7253, 1.0, 0.7253, 0.9677, 0.7253, 0.9677, 0.7253, 1.0, 0.7253, 0.8387, 0.5634, 0.871, 0.5634, 0.871, 0.5634, 0.8387, 0.5634, 0.4194, 0.5634, 0.4516, 0.5634, 0.4516, 0.5634, 0.4194, 0.5634, 0.9355, 0.5634, 0.9677, 0.5634, 0.9677, 0.5634, 0.9355, 0.5634, 0.871, 0.7253, 0.8387, 0.7253, 0.8387, 0.7253, 0.871, 0.7253, 0.4516, 0.7253, 0.4194, 0.7253, 0.4194, 0.7253, 0.4516, 0.7253, 0.9677, 0.7253, 0.9355, 0.7253, 0.9355, 0.7253, 0.9677, 0.7253, 0.871, 0.5634, 0.9032, 0.5634, 0.9032, 0.5634, 0.871, 0.5634, 0.4516, 0.5634, 0.4839, 0.5634, 0.4839, 0.5634, 0.4516, 0.5634, 0.03226, 0.5634, 0.06452, 0.5634, 0.06452, 0.5634, 0.03226, 0.5634, 0.9032, 0.7253, 0.871, 0.7253, 0.871, 0.7253, 0.9032, 0.7253, 0.4839, 0.7253, 0.4516, 0.7253, 0.4516, 0.7253, 0.4839, 0.7253, 0.06452, 0.7253, 0.03226, 0.7253, 0.03226, 0.7253, 0.06452, 0.7253, 0.4516, 0.7253, 0.4839, 0.7253, 0.4839, 0.7253, 0.4516, 0.7253, 0.4839, 0.8627, 0.4516, 0.8627, 0.4516, 0.8627, 0.4839, 0.8627, 0.2258, 0.7253, 0.2581, 0.7253, 0.2581, 0.7253, 0.2258, 0.7253, 0.9677, 0.8627, 0.9355, 0.8627, 0.9355, 0.8627, 0.9677, 0.8627, 0.129, 0.7253, 0.129, 0.8627, 0.09677, 0.8627, 0.09677, 0.7253, 0.1613, 0.7253, 0.1613, 0.8627, 0.129, 0.8627, 0.129, 0.7253, 0.1935, 0.7253, 0.1935, 0.8627, 0.1613, 0.8627, 0.1613, 0.7253, 0.1935, 0.8627, 0.1935, 0.7253, 0.1935, 0.7253, 0.1935, 0.8627, 0.4516, 0.8627, 0.4194, 0.8627, 0.4194, 0.8627, 0.4516, 0.8627, 0.9355, 0.7253, 0.9677, 0.7253, 0.9677, 0.7253, 0.9355, 0.7253, 0.4194, 0.8627, 0.4194, 0.7253, 0.4194, 0.7253, 0.4194, 0.8627, 0.3548, 0.7253, 0.3548, 0.8627, 0.3226, 0.8627, 0.3226, 0.7253, 0.3871, 0.7253, 0.3871, 0.8627, 0.3548, 0.8627, 0.3548, 0.7253, 0.4194, 0.7253, 0.4194, 0.8627, 0.3871, 0.8627, 0.3871, 0.7253, 1.0, 0.8627, 0.9677, 0.8627, 0.9677, 0.8627, 1.0, 0.8627, 0.4194, 0.7253, 0.4516, 0.7253, 0.4516, 0.7253, 0.4194, 0.7253, 0.1935, 0.7253, 0.2258, 0.7253, 0.2258, 0.7253, 0.1935, 0.7253, 0.9677, 0.7253, 1.0, 0.7253, 1.0, 0.7253, 0.9677, 0.7253, 0.8065, 0.8627, 0.7742, 0.8627, 0.7742, 0.8627, 0.8065, 0.8627, 0.6129, 0.7253, 0.6129, 0.8627, 0.5806, 0.8627, 0.5806, 0.7253, 0.6452, 0.7253, 0.6452, 0.8627, 0.6129, 0.8627, 0.6129, 0.7253, 0.6774, 0.7253, 0.6774, 0.8627, 0.6452, 0.8627, 0.6452, 0.7253, 0.6774, 0.8627, 0.6774, 0.7253, 0.6774, 0.7253, 0.6774, 0.8627, 0.7742, 0.8627, 0.7419, 0.8627, 0.7419, 0.8627, 0.7742, 0.8627, 0.9032, 0.8627, 0.9032, 0.7253, 0.9032, 0.7253, 0.9032, 0.8627, 0.3226, 0.8627, 0.2903, 0.8627, 0.2903, 0.8627, 0.3226, 0.8627, 0.8387, 0.7253, 0.8387, 0.8627, 0.8065, 0.8627, 0.8065, 0.7253, 0.871, 0.7253, 0.871, 0.8627, 0.8387, 0.8627, 0.8387, 0.7253, 0.9032, 0.7253, 0.9032, 0.8627, 0.871, 0.8627, 0.871, 0.7253, 0.7419, 0.8627, 0.7097, 0.8627, 0.7097, 0.8627, 0.7419, 0.8627, 0.2903, 0.8627, 0.2581, 0.8627, 0.2581, 0.8627, 0.2903, 0.8627, 0.03226, 0.8627, 0.03226, 1.0, 4.768e-07, 1.0, 4.768e-07, 0.8627, 1.0, 0.8627, 1.0, 1.0, 0.9677, 1.0, 0.9677, 0.8627, 0.9677, 1.0, 0.9677, 0.8627, 0.9677, 0.8627, 0.9677, 1.0, 0.9677, 0.8627, 1.0, 0.8627, 1.0, 0.8627, 0.9677, 0.8627, 0.25, 0.49, 0.2983, 0.4851, 0.2983, 0.4851, 0.25, 0.49, 0.03226, 0.8627, 0.03226, 1.0, 0.03226, 1.0, 0.03226, 0.8627, 1.0, 0.7253, 1.0, 0.8627, 0.9677, 0.8627, 0.9677, 0.7253, 0.9677, 0.7253, 0.9677, 0.8627, 0.9355, 0.8627, 0.9355, 0.7253, 0.06452, 0.7253, 0.06452, 0.8627, 0.03226, 0.8627, 0.03226, 0.7253, 0.09677, 0.7253, 0.09677, 0.8627, 0.06452, 0.8627, 0.06452, 0.7253, 0.2258, 0.7253, 0.2258, 0.8627, 0.1935, 0.8627, 0.1935, 0.7253, 0.2581, 0.7253, 0.2581, 0.8627, 0.2258, 0.8627, 0.2258, 0.7253, 0.2903, 0.7253, 0.2903, 0.8627, 0.2581, 0.8627, 0.2581, 0.7253, 0.3226, 0.7253, 0.3226, 0.8627, 0.2903, 0.8627, 0.2903, 0.7253, 0.4516, 0.7253, 0.4516, 0.8627, 0.4194, 0.8627, 0.4194, 0.7253, 0.4839, 0.7253, 0.4839, 0.8627, 0.4516, 0.8627, 0.4516, 0.7253, 0.5161, 0.7253, 0.5161, 0.8627, 0.4839, 0.8627, 0.4839, 0.7253, 0.5484, 0.7253, 0.5484, 0.8627, 0.5161, 0.8627, 0.5161, 0.7253, 0.5806, 0.7253, 0.5806, 0.8627, 0.5484, 0.8627, 0.5484, 0.7253, 0.7097, 0.7253, 0.7097, 0.8627, 0.6774, 0.8627, 0.6774, 0.7253, 0.7419, 0.7253, 0.7419, 0.8627, 0.7097, 0.8627, 0.7097, 0.7253, 0.7742, 0.7253, 0.7742, 0.8627, 0.7419, 0.8627, 0.7419, 0.7253, 0.8065, 0.7253, 0.8065, 0.8627, 0.7742, 0.8627, 0.7742, 0.7253, 0.9355, 0.7253, 0.9355, 0.8627, 0.9032, 0.8627, 0.9032, 0.7253, 0.03226, 0.7253, 0.03226, 0.8627, 4.768e-07, 0.8627, 4.768e-07, 0.7253, 0.06452, 0.8627, 0.03226, 0.8627, 0.03226, 0.8627, 0.06452, 0.8627, 0.9355, 0.8627, 0.9032, 0.8627, 0.9032, 0.8627, 0.9355, 0.8627, 0.6774, 0.7253, 0.7097, 0.7253, 0.7097, 0.7253, 0.6774, 0.7253, 0.03226, 0.7253, 0.06452, 0.7253, 0.06452, 0.7253, 0.03226, 0.7253, 0.5161, 0.8627, 0.4839, 0.8627, 0.4839, 0.8627, 0.5161, 0.8627, 0.9032, 0.7253, 0.9355, 0.7253, 0.9355, 0.7253, 0.9032, 0.7253, 0.09677, 0.8627, 0.06452, 0.8627, 0.06452, 0.8627, 0.09677, 0.8627, 0.2581, 0.7253, 0.2903, 0.7253, 0.2903, 0.7253, 0.2581, 0.7253, 0.8065, 0.7253, 0.8065, 0.8627, 0.8065, 0.8627, 0.8065, 0.7253, 0.03226, 0.8627, 4.768e-07, 0.8627, 4.768e-07, 0.8627, 0.03226, 0.8627, 0.5484, 0.8627, 0.5161, 0.8627, 0.5161, 0.8627, 0.5484, 0.8627, 0.4839, 0.7253, 0.5161, 0.7253, 0.5161, 0.7253, 0.4839, 0.7253, 0.5806, 0.7253, 0.5806, 0.8627, 0.5806, 0.8627, 0.5806, 0.7253, 0.7097, 0.7253, 0.7419, 0.7253, 0.7419, 0.7253, 0.7097, 0.7253, 0.06452, 0.7253, 0.09677, 0.7253, 0.09677, 0.7253, 0.06452, 0.7253, 0.5806, 0.8627, 0.5484, 0.8627, 0.5484, 0.8627, 0.5806, 0.8627, 4.768e-07, 0.7253, 0.03226, 0.7253, 0.03226, 0.7253, 4.768e-07, 0.7253, 0.2903, 0.7253, 0.3226, 0.7253, 0.3226, 0.7253, 0.2903, 0.7253, 0.5161, 0.7253, 0.5484, 0.7253, 0.5484, 0.7253, 0.5161, 0.7253, 0.7419, 0.7253, 0.7742, 0.7253, 0.7742, 0.7253, 0.7419, 0.7253, 0.3226, 0.7253, 0.3226, 0.8627, 0.3226, 0.8627, 0.3226, 0.7253, 0.09677, 0.7253, 0.09677, 0.8627, 0.09677, 0.8627, 0.09677, 0.7253, 0.2258, 0.8627, 0.1935, 0.8627, 0.1935, 0.8627, 0.2258, 0.8627, 0.5484, 0.7253, 0.5806, 0.7253, 0.5806, 0.7253, 0.5484, 0.7253, 0.2581, 0.8627, 0.2258, 0.8627, 0.2258, 0.8627, 0.2581, 0.8627, 0.7742, 0.7253, 0.8065, 0.7253, 0.8065, 0.7253, 0.7742, 0.7253, 0.7097, 0.8627, 0.6774, 0.8627, 0.6774, 0.8627, 0.7097, 0.8627])
me_cylinder_001.update()
me_cube_004 = bpy.data.meshes.new('Cube.004')
me_cube_004.from_pydata([(-0.6035, -1.132, -0.4556), (-0.6035, -0.1283, -0.4556), (0.6035, -1.132, -0.4556), (0.6035, -0.1283, -0.4556), (-0.6035, -1.132, 0.007823), (-0.6035, -0.8003, 0.2365), (-0.6035, -1.107, 0.09532), (-0.6035, -1.035, 0.1695), (-0.6035, -0.9272, 0.2191), (-0.6035, -0.4599, 0.2365), (-0.6035, -0.1283, 0.007823), (-0.6035, -0.333, 0.2191), (-0.6035, -0.2254, 0.1695), (-0.6035, -0.1535, 0.09532), (0.6035, -0.8003, 0.2365), (0.6035, -1.132, 0.007823), (0.6035, -0.9272, 0.2191), (0.6035, -1.035, 0.1695), (0.6035, -1.107, 0.09532), (0.6035, -0.1283, 0.007823), (0.6035, -0.4599, 0.2365), (0.6035, -0.1535, 0.09532), (0.6035, -0.2254, 0.1695), (0.6035, -0.333, 0.2191), (3.349e-08, 0.981, -1.035), (0.3007, 0.9514, -1.035), (0.5898, 0.8637, -1.035), (0.8563, 0.7212, -1.035), (1.09, 0.5296, -1.035), (1.282, 0.296, -1.035), (1.424, 0.02953, -1.035), (1.512, -0.2596, -1.035), (1.541, -0.5603, -1.035), (1.512, -0.861, -1.035), (1.424, -1.15, -1.035), (1.282, -1.417, -1.035), (1.09, -1.65, -1.035), (0.8563, -1.842, -1.035), (0.5898, -1.984, -1.035), (0.3007, -2.072, -1.035), (3.349e-08, -2.102, -1.035), (-0.3007, -2.072, -1.035), (-0.5898, -1.984, -1.035), (-0.8563, -1.842, -1.035), (-1.09, -1.65, -1.035), (-1.282, -1.417, -1.035), (-1.424, -1.15, -1.035), (-1.512, -0.861, -1.035), (-1.541, -0.5603, -1.035), (-1.512, -0.2596, -1.035), (-1.424, 0.02953, -1.035), (-1.282, 0.296, -1.035), (-1.09, 0.5296, -1.035), (-0.8563, 0.7212, -1.035), (-0.5898, 0.8637, -1.035), (-0.3007, 0.9514, -1.035), (3.725e-08, 0.6185, -0.4374), (3.349e-08, 0.981, -0.7982), (3.586e-08, 0.7572, -0.4648), (3.446e-08, 0.8748, -0.543), (3.399e-08, 0.9534, -0.6601), (0.23, 0.5958, -0.4374), (0.3007, 0.9514, -0.7982), (0.257, 0.7319, -0.4648), (0.28, 0.8472, -0.543), (0.2953, 0.9243, -0.6601), (0.4511, 0.5287, -0.4374), (0.5898, 0.8637, -0.7982), (0.5042, 0.6569, -0.4648), (0.5492, 0.7656, -0.543), (0.5793, 0.8382, -0.6601), (0.6549, 0.4198, -0.4374), (0.8563, 0.7212, -0.7982), (0.732, 0.5352, -0.4648), (0.7973, 0.633, -0.543), (0.841, 0.6983, -0.6601), (0.8335, 0.2732, -0.4374), (1.09, 0.5296, -0.7982), (0.9316, 0.3713, -0.4648), (1.015, 0.4545, -0.543), (1.07, 0.51, -0.6601), (0.9801, 0.09459, -0.4374), (1.282, 0.296, -0.7982), (1.095, 0.1717, -0.4648), (1.193, 0.237, -0.543), (1.259, 0.2807, -0.6601), (1.089, -0.1092, -0.4374), (1.424, 0.02953, -0.7982), (1.217, -0.05611, -0.4648), (1.326, -0.0111, -0.543), (1.398, 0.01897, -0.6601), (1.156, -0.3303, -0.4374), (1.512, -0.2596, -0.7982), (1.292, -0.3033, -0.4648), (1.408, -0.2803, -0.543), (1.485, -0.265, -0.6601), (1.179, -0.5603, -0.4374), (1.541, -0.5603, -0.7982), (1.317, -0.5603, -0.4648), (1.435, -0.5603, -0.543), (1.514, -0.5603, -0.6601), (1.156, -0.7903, -0.4374), (1.512, -0.861, -0.7982), (1.292, -0.8173, -0.4648), (1.408, -0.8403, -0.543), (1.485, -0.8556, -0.6601), (1.089, -1.011, -0.4374), (1.424, -1.15, -0.7982), (1.217, -1.064, -0.4648), (1.326, -1.109, -0.543), (1.398, -1.14, -0.6601), (0.9801, -1.215, -0.4374), (1.282, -1.417, -0.7982), (1.095, -1.292, -0.4648), (1.193, -1.358, -0.543), (1.259, -1.401, -0.6601), (0.8335, -1.394, -0.4374), (1.09, -1.65, -0.7982), (0.9316, -1.492, -0.4648), (1.015, -1.575, -0.543), (1.07, -1.631, -0.6601), (0.6549, -1.54, -0.4374), (0.8563, -1.842, -0.7982), (0.732, -1.656, -0.4648), (0.7973, -1.754, -0.543), (0.841, -1.819, -0.6601), (0.4511, -1.649, -0.4374), (0.5898, -1.984, -0.7982), (0.5042, -1.777, -0.4648), (0.5492, -1.886, -0.543), (0.5793, -1.959, -0.6601), (0.23, -1.716, -0.4374), (0.3007, -2.072, -0.7982), (0.257, -1.852, -0.4648), (0.28, -1.968, -0.543), (0.2953, -2.045, -0.6601), (4.098e-08, -1.739, -0.4374), (3.349e-08, -2.102, -0.7982), (3.818e-08, -1.878, -0.4648), (3.586e-08, -1.995, -0.543), (3.399e-08, -2.074, -0.6601), (-0.23, -1.716, -0.4374), (-0.3007, -2.072, -0.7982), (-0.257, -1.852, -0.4648), (-0.28, -1.968, -0.543), (-0.2953, -2.045, -0.6601), (-0.4511, -1.649, -0.4374), (-0.5898, -1.984, -0.7982), (-0.5042, -1.777, -0.4648), (-0.5492, -1.886, -0.543), (-0.5793, -1.959, -0.6601), (-0.6549, -1.54, -0.4374), (-0.8563, -1.842, -0.7982), (-0.732, -1.656, -0.4648), (-0.7973, -1.754, -0.543), (-0.841, -1.819, -0.6601), (-0.8335, -1.394, -0.4374), (-1.09, -1.65, -0.7982), (-0.9316, -1.492, -0.4648), (-1.015, -1.575, -0.543), (-1.07, -1.631, -0.6601), (-0.9801, -1.215, -0.4374), (-1.282, -1.417, -0.7982), (-1.095, -1.292, -0.4648), (-1.193, -1.358, -0.543), (-1.259, -1.401, -0.6601), (-1.089, -1.011, -0.4374), (-1.424, -1.15, -0.7982), (-1.217, -1.064, -0.4648), (-1.326, -1.109, -0.543), (-1.398, -1.14, -0.6601), (-1.156, -0.7903, -0.4374), (-1.512, -0.861, -0.7982), (-1.292, -0.8173, -0.4648), (-1.408, -0.8403, -0.543), (-1.485, -0.8556, -0.6601), (-1.179, -0.5603, -0.4374), (-1.541, -0.5603, -0.7982), (-1.317, -0.5603, -0.4648), (-1.435, -0.5603, -0.543), (-1.514, -0.5603, -0.6601), (-1.156, -0.3303, -0.4374), (-1.512, -0.2596, -0.7982), (-1.292, -0.3033, -0.4648), (-1.408, -0.2803, -0.543), (-1.485, -0.265, -0.6601), (-1.089, -0.1092, -0.4374), (-1.424, 0.02953, -0.7982), (-1.217, -0.05611, -0.4648), (-1.326, -0.0111, -0.543), (-1.398, 0.01897, -0.6601), (-0.9801, 0.09459, -0.4374), (-1.282, 0.296, -0.7982), (-1.095, 0.1717, -0.4648), (-1.193, 0.237, -0.543), (-1.259, 0.2807, -0.6601), (-0.8335, 0.2732, -0.4374), (-1.09, 0.5296, -0.7982), (-0.9316, 0.3713, -0.4648), (-1.015, 0.4545, -0.543), (-1.07, 0.51, -0.6601), (-0.6549, 0.4198, -0.4374), (-0.8563, 0.7212, -0.7982), (-0.732, 0.5352, -0.4648), (-0.7973, 0.633, -0.543), (-0.841, 0.6983, -0.6601), (-0.4511, 0.5287, -0.4374), (-0.5898, 0.8637, -0.7982), (-0.5042, 0.6569, -0.4648), (-0.5492, 0.7656, -0.543), (-0.5793, 0.8382, -0.6601), (-0.23, 0.5958, -0.4374), (-0.3007, 0.9514, -0.7982), (-0.257, 0.7319, -0.4648), (-0.28, 0.8472, -0.543), (-0.2953, 0.9243, -0.6601)], [], [(20, 9, 5, 14), (3, 19, 21, 22, 23, 20, 14, 16, 17, 18, 15, 2), (0, 4, 6, 7, 8, 5, 9, 11, 12, 13, 10, 1), (1, 3, 2, 0), (1, 10, 19, 3), (9, 20, 23, 11), (11, 23, 22, 12), (12, 22, 21, 13), (13, 21, 19, 10), (14, 5, 8, 16), (16, 8, 7, 17), (17, 7, 6, 18), (18, 6, 4, 15), (2, 15, 4, 0), (212, 55, 24, 57), (67, 26, 27, 72), (72, 27, 28, 77), (77, 28, 29, 82), (82, 29, 30, 87), (87, 30, 31, 92), (92, 31, 32, 97), (97, 32, 33, 102), (102, 33, 34, 107), (107, 34, 35, 112), (112, 35, 36, 117), (117, 36, 37, 122), (122, 37, 38, 127), (127, 38, 39, 132), (132, 39, 40, 137), (137, 40, 41, 142), (142, 41, 42, 147), (147, 42, 43, 152), (152, 43, 44, 157), (157, 44, 45, 162), (162, 45, 46, 167), (167, 46, 47, 172), (172, 47, 48, 177), (177, 48, 49, 182), (182, 49, 50, 187), (187, 50, 51, 192), (192, 51, 52, 197), (197, 52, 53, 202), (202, 53, 54, 207), (207, 54, 55, 212), (25, 24, 55, 54, 53, 52, 51, 50, 49, 48, 47, 46, 45, 44, 43, 42, 41, 40, 39, 38, 37, 36, 35, 34, 33, 32, 31, 30, 29, 28, 27, 26), (62, 25, 26, 67), (57, 24, 25, 62), (57, 62, 65, 60), (60, 65, 64, 59), (59, 64, 63, 58), (58, 63, 61, 56), (62, 67, 70, 65), (65, 70, 69, 64), (64, 69, 68, 63), (63, 68, 66, 61), (67, 72, 75, 70), (70, 75, 74, 69), (69, 74, 73, 68), (68, 73, 71, 66), (72, 77, 80, 75), (75, 80, 79, 74), (74, 79, 78, 73), (73, 78, 76, 71), (77, 82, 85, 80), (80, 85, 84, 79), (79, 84, 83, 78), (78, 83, 81, 76), (82, 87, 90, 85), (85, 90, 89, 84), (84, 89, 88, 83), (83, 88, 86, 81), (87, 92, 95, 90), (90, 95, 94, 89), (89, 94, 93, 88), (88, 93, 91, 86), (92, 97, 100, 95), (95, 100, 99, 94), (94, 99, 98, 93), (93, 98, 96, 91), (97, 102, 105, 100), (100, 105, 104, 99), (99, 104, 103, 98), (98, 103, 101, 96), (102, 107, 110, 105), (105, 110, 109, 104), (104, 109, 108, 103), (103, 108, 106, 101), (107, 112, 115, 110), (110, 115, 114, 109), (109, 114, 113, 108), (108, 113, 111, 106), (112, 117, 120, 115), (115, 120, 119, 114), (114, 119, 118, 113), (113, 118, 116, 111), (117, 122, 125, 120), (120, 125, 124, 119), (119, 124, 123, 118), (118, 123, 121, 116), (122, 127, 130, 125), (125, 130, 129, 124), (124, 129, 128, 123), (123, 128, 126, 121), (127, 132, 135, 130), (130, 135, 134, 129), (129, 134, 133, 128), (128, 133, 131, 126), (132, 137, 140, 135), (135, 140, 139, 134), (134, 139, 138, 133), (133, 138, 136, 131), (137, 142, 145, 140), (140, 145, 144, 139), (139, 144, 143, 138), (138, 143, 141, 136), (142, 147, 150, 145), (145, 150, 149, 144), (144, 149, 148, 143), (143, 148, 146, 141), (147, 152, 155, 150), (150, 155, 154, 149), (149, 154, 153, 148), (148, 153, 151, 146), (152, 157, 160, 155), (155, 160, 159, 154), (154, 159, 158, 153), (153, 158, 156, 151), (157, 162, 165, 160), (160, 165, 164, 159), (159, 164, 163, 158), (158, 163, 161, 156), (162, 167, 170, 165), (165, 170, 169, 164), (164, 169, 168, 163), (163, 168, 166, 161), (167, 172, 175, 170), (170, 175, 174, 169), (169, 174, 173, 168), (168, 173, 171, 166), (172, 177, 180, 175), (175, 180, 179, 174), (174, 179, 178, 173), (173, 178, 176, 171), (177, 182, 185, 180), (180, 185, 184, 179), (179, 184, 183, 178), (178, 183, 181, 176), (182, 187, 190, 185), (185, 190, 189, 184), (184, 189, 188, 183), (183, 188, 186, 181), (187, 192, 195, 190), (190, 195, 194, 189), (189, 194, 193, 188), (188, 193, 191, 186), (192, 197, 200, 195), (195, 200, 199, 194), (194, 199, 198, 193), (193, 198, 196, 191), (197, 202, 205, 200), (200, 205, 204, 199), (199, 204, 203, 198), (198, 203, 201, 196), (202, 207, 210, 205), (205, 210, 209, 204), (204, 209, 208, 203), (203, 208, 206, 201), (207, 212, 215, 210), (210, 215, 214, 209), (209, 214, 213, 208), (208, 213, 211, 206), (212, 57, 60, 215), (215, 60, 59, 214), (214, 59, 58, 213), (213, 58, 56, 211), (56, 61, 66, 71, 76, 81, 86, 91, 96, 101, 106, 111, 116, 121, 126, 131, 136, 141, 146, 151, 156, 161, 166, 171, 176, 181, 186, 191, 196, 201, 206, 211)])
_uv = me_cube_004.uv_layers.new(name='UVMap')
_uv.uv.foreach_set('vector', [0.8105, 0.2037, 0.8105, 0.4075, 0.753, 0.4075, 0.753, 0.2037, 0.5178, 0.7757, 0.5954, 0.7692, 0.61, 0.7713, 0.6224, 0.7796, 0.6307, 0.793, 0.6336, 0.8094, 0.6336, 0.854, 0.6307, 0.8708, 0.6224, 0.8856, 0.61, 0.8961, 0.5954, 0.9006, 0.5178, 0.9071, 0.7013, 0.7508, 0.7789, 0.7443, 0.7935, 0.7464, 0.8059, 0.7547, 0.8142, 0.7681, 0.8171, 0.7845, 0.8171, 0.8291, 0.8142, 0.8459, 0.8059, 0.8607, 0.7935, 0.8712, 0.7789, 0.8757, 0.7013, 0.8822, 0.8707, 1.225e-08, 0.8707, 0.2037, 0.7013, 0.2037, 0.7013, 1.965e-08, 0.7013, 0.5863, 0.7789, 0.5798, 0.7789, 0.7378, 0.7013, 0.7443, 0.8105, 0.4075, 0.8105, 0.2037, 0.8319, 0.2037, 0.8319, 0.4075, 0.8319, 0.4075, 0.8319, 0.2037, 0.8501, 0.2037, 0.8501, 0.4075, 0.8501, 0.4075, 0.8501, 0.2037, 0.8622, 0.2037, 0.8622, 0.4075, 0.7929, 0.5759, 0.7929, 0.7339, 0.7789, 0.7378, 0.7789, 0.5798, 0.753, 0.2037, 0.753, 0.4075, 0.7316, 0.4075, 0.7316, 0.2037, 0.7316, 0.2037, 0.7316, 0.4075, 0.7134, 0.4075, 0.7134, 0.2037, 0.7134, 0.2037, 0.7134, 0.4075, 0.7013, 0.4075, 0.7013, 0.2037, 0.7929, 0.4075, 0.7929, 0.5655, 0.7789, 0.5694, 0.7789, 0.4114, 0.7013, 0.4178, 0.7789, 0.4114, 0.7789, 0.5694, 0.7013, 0.5759, 0.5597, 0.07853, 0.5199, 0.07893, 0.5223, 0.0365, 0.5621, 0.0361, 0.6539, 0.6904, 0.6141, 0.6908, 0.6116, 0.6437, 0.6514, 0.6433, 0.6514, 0.6433, 0.6116, 0.6437, 0.6101, 0.5937, 0.6499, 0.5933, 0.6499, 0.5933, 0.6101, 0.5937, 0.6096, 0.5427, 0.6494, 0.5423, 0.6494, 0.5423, 0.6096, 0.5427, 0.6101, 0.4927, 0.6499, 0.4923, 0.6499, 0.4923, 0.6101, 0.4927, 0.6116, 0.4455, 0.6514, 0.4451, 0.6514, 0.4451, 0.6116, 0.4455, 0.6141, 0.4031, 0.6539, 0.4027, 0.6539, 0.4027, 0.6141, 0.4031, 0.6174, 0.367, 0.6572, 0.3666, 0.5654, 0.7688, 0.5256, 0.7692, 0.5223, 0.7268, 0.5621, 0.7264, 0.5621, 0.7264, 0.5223, 0.7268, 0.5199, 0.6797, 0.5597, 0.6793, 0.5597, 0.6793, 0.5199, 0.6797, 0.5183, 0.6297, 0.5581, 0.6293, 0.5581, 0.6293, 0.5183, 0.6297, 0.5178, 0.5787, 0.5576, 0.5783, 0.5576, 0.5783, 0.5178, 0.5787, 0.5183, 0.5287, 0.5581, 0.5283, 0.5581, 0.5283, 0.5183, 0.5287, 0.5199, 0.4815, 0.5597, 0.4811, 0.5597, 0.4811, 0.5199, 0.4815, 0.5223, 0.4391, 0.5621, 0.4387, 0.5621, 0.4387, 0.5223, 0.4391, 0.5256, 0.403, 0.5654, 0.4026, 0.6572, 0.3662, 0.6174, 0.3666, 0.6141, 0.3242, 0.6539, 0.3238, 0.6539, 0.3238, 0.6141, 0.3242, 0.6116, 0.2771, 0.6514, 0.2767, 0.6514, 0.2767, 0.6116, 0.2771, 0.6101, 0.2271, 0.6499, 0.2267, 0.6499, 0.2267, 0.6101, 0.2271, 0.6096, 0.1761, 0.6494, 0.1757, 0.6494, 0.1757, 0.6096, 0.1761, 0.6101, 0.1261, 0.6499, 0.1257, 0.6499, 0.1257, 0.6101, 0.1261, 0.6116, 0.07893, 0.6514, 0.07853, 0.6514, 0.07853, 0.6116, 0.07893, 0.6141, 0.0365, 0.6539, 0.0361, 0.5695, 0.4022, 0.5297, 0.4026, 0.5256, 0.3666, 0.5654, 0.3662, 0.5654, 0.3662, 0.5256, 0.3666, 0.5223, 0.3242, 0.5621, 0.3238, 0.5621, 0.3238, 0.5223, 0.3242, 0.5199, 0.2771, 0.5597, 0.2767, 0.5597, 0.2767, 0.5199, 0.2771, 0.5183, 0.2271, 0.5581, 0.2267, 0.5581, 0.2267, 0.5183, 0.2271, 0.5178, 0.1761, 0.5576, 0.1757, 0.5576, 0.1757, 0.5178, 0.1761, 0.5183, 0.1261, 0.5581, 0.1257, 0.5581, 0.1257, 0.5183, 0.1261, 0.5199, 0.07893, 0.5597, 0.07853, 0.1363, 0.4884, 0.09387, 0.46, 0.0578, 0.424, 0.02947, 0.3816, 0.00995, 0.3344, 3.059e-08, 0.2844, 1.276e-08, 0.2334, 0.00995, 0.1834, 0.02947, 0.1363, 0.0578, 0.09387, 0.09387, 0.0578, 0.1363, 0.02947, 0.1834, 0.00995, 0.2334, 3.704e-09, 0.2844, 1.63e-07, 0.3344, 0.00995, 0.3816, 0.02947, 0.424, 0.0578, 0.46, 0.09387, 0.4884, 0.1363, 0.5079, 0.1834, 0.5178, 0.2334, 0.5178, 0.2844, 0.5079, 0.3344, 0.4884, 0.3816, 0.46, 0.424, 0.424, 0.46, 0.3816, 0.4884, 0.3344, 0.5079, 0.2844, 0.5178, 0.2334, 0.5178, 0.1834, 0.5079, 0.6572, 0.7328, 0.6174, 0.7332, 0.6141, 0.6908, 0.6539, 0.6904, 0.5621, 0.0361, 0.5223, 0.0365, 0.5256, 0.0003993, 0.5654, -6.141e-09, 0.5621, 0.0361, 0.5654, -6.141e-09, 0.589, 0.003365, 0.5857, 0.03882, 0.5857, 0.03882, 0.589, 0.003365, 0.6096, 0.01341, 0.6065, 0.04703, 0.0874, 0.9462, 0.05382, 0.9126, 0.06917, 0.9, 0.1, 0.9308, 0.1, 0.9308, 0.06917, 0.9, 0.08727, 0.8851, 0.1149, 0.9127, 0.6572, 0.7328, 0.6539, 0.6904, 0.6774, 0.688, 0.6807, 0.7296, 0.6807, 0.7296, 0.6774, 0.688, 0.6982, 0.6815, 0.7013, 0.721, 0.05382, 0.9126, 0.02744, 0.8731, 0.04495, 0.8638, 0.06917, 0.9, 0.06917, 0.9, 0.04495, 0.8638, 0.0656, 0.8527, 0.08727, 0.8851, 0.6539, 0.6904, 0.6514, 0.6433, 0.675, 0.6417, 0.6774, 0.688, 0.6774, 0.688, 0.675, 0.6417, 0.6959, 0.6376, 0.6982, 0.6815, 0.02744, 0.8731, 0.009264, 0.8292, 0.02826, 0.8235, 0.04495, 0.8638, 0.04495, 0.8638, 0.02826, 0.8235, 0.05067, 0.8167, 0.0656, 0.8527, 0.6514, 0.6433, 0.6499, 0.5933, 0.6735, 0.5926, 0.675, 0.6417, 0.675, 0.6417, 0.6735, 0.5926, 0.6945, 0.5911, 0.6959, 0.6376, 0.009264, 0.8292, 2.009e-08, 0.7827, 0.01976, 0.7807, 0.02826, 0.8235, 0.02826, 0.8235, 0.01976, 0.7807, 0.04306, 0.7784, 0.05067, 0.8167, 0.6499, 0.5933, 0.6494, 0.5423, 0.673, 0.5425, 0.6735, 0.5926, 0.6735, 0.5926, 0.673, 0.5425, 0.694, 0.5436, 0.6945, 0.5911, 2.009e-08, 0.7827, 2.413e-08, 0.7352, 0.01976, 0.7371, 0.01976, 0.7807, 0.01976, 0.7807, 0.01976, 0.7371, 0.04306, 0.7394, 0.04306, 0.7784, 0.6494, 0.5423, 0.6499, 0.4923, 0.6735, 0.4934, 0.673, 0.5425, 0.673, 0.5425, 0.6735, 0.4934, 0.6945, 0.497, 0.694, 0.5436, 2.413e-08, 0.7352, 0.009265, 0.6886, 0.02826, 0.6944, 0.01976, 0.7371, 0.01976, 0.7371, 0.02826, 0.6944, 0.05067, 0.7012, 0.04306, 0.7394, 0.6499, 0.4923, 0.6514, 0.4451, 0.675, 0.4471, 0.6735, 0.4934, 0.6735, 0.4934, 0.675, 0.4471, 0.6959, 0.4531, 0.6945, 0.497, 0.009265, 0.6886, 0.02744, 0.6447, 0.04495, 0.6541, 0.02826, 0.6944, 0.02826, 0.6944, 0.04495, 0.6541, 0.0656, 0.6651, 0.05067, 0.7012, 0.6514, 0.4451, 0.6539, 0.4027, 0.6774, 0.4054, 0.675, 0.4471, 0.675, 0.4471, 0.6774, 0.4054, 0.6982, 0.4136, 0.6959, 0.4531, 0.02744, 0.6447, 0.05382, 0.6052, 0.06917, 0.6178, 0.04495, 0.6541, 0.04495, 0.6541, 0.06917, 0.6178, 0.08727, 0.6327, 0.0656, 0.6651, 0.6539, 0.4027, 0.6572, 0.3666, 0.6807, 0.3699, 0.6774, 0.4054, 0.6774, 0.4054, 0.6807, 0.3699, 0.7013, 0.38, 0.6982, 0.4136, 0.05382, 0.6052, 0.0874, 0.5717, 0.1, 0.587, 0.06917, 0.6178, 0.06917, 0.6178, 0.1, 0.587, 0.1149, 0.6051, 0.08727, 0.6327, 0.5654, 0.7688, 0.5621, 0.7264, 0.5857, 0.724, 0.589, 0.7656, 0.589, 0.7656, 0.5857, 0.724, 0.6065, 0.7175, 0.6096, 0.757, 0.0874, 0.5717, 0.1269, 0.5453, 0.1362, 0.5628, 0.1, 0.587, 0.1, 0.587, 0.1362, 0.5628, 0.1473, 0.5834, 0.1149, 0.6051, 0.5621, 0.7264, 0.5597, 0.6793, 0.5833, 0.6777, 0.5857, 0.724, 0.5857, 0.724, 0.5833, 0.6777, 0.6042, 0.6737, 0.6065, 0.7175, 0.1269, 0.5453, 0.1708, 0.5271, 0.1765, 0.5461, 0.1362, 0.5628, 0.1362, 0.5628, 0.1765, 0.5461, 0.1833, 0.5685, 0.1473, 0.5834, 0.5597, 0.6793, 0.5581, 0.6293, 0.5818, 0.6286, 0.5833, 0.6777, 0.5833, 0.6777, 0.5818, 0.6286, 0.6028, 0.6271, 0.6042, 0.6737, 0.1708, 0.5271, 0.2173, 0.5178, 0.2193, 0.5376, 0.1765, 0.5461, 0.1765, 0.5461, 0.2193, 0.5376, 0.2216, 0.5609, 0.1833, 0.5685, 0.5581, 0.6293, 0.5576, 0.5783, 0.5813, 0.5785, 0.5818, 0.6286, 0.5818, 0.6286, 0.5813, 0.5785, 0.6023, 0.5796, 0.6028, 0.6271, 0.2173, 0.5178, 0.2648, 0.5178, 0.2629, 0.5376, 0.2193, 0.5376, 0.2193, 0.5376, 0.2629, 0.5376, 0.2606, 0.5609, 0.2216, 0.5609, 0.5576, 0.5783, 0.5581, 0.5283, 0.5818, 0.5294, 0.5813, 0.5785, 0.5813, 0.5785, 0.5818, 0.5294, 0.6028, 0.533, 0.6023, 0.5796, 0.2648, 0.5178, 0.3114, 0.5271, 0.3056, 0.5461, 0.2629, 0.5376, 0.2629, 0.5376, 0.3056, 0.5461, 0.2988, 0.5685, 0.2606, 0.5609, 0.5581, 0.5283, 0.5597, 0.4811, 0.5833, 0.4831, 0.5818, 0.5294, 0.5818, 0.5294, 0.5833, 0.4831, 0.6042, 0.4891, 0.6028, 0.533, 0.3114, 0.5271, 0.3553, 0.5453, 0.3459, 0.5628, 0.3056, 0.5461, 0.3056, 0.5461, 0.3459, 0.5628, 0.3349, 0.5834, 0.2988, 0.5685, 0.5597, 0.4811, 0.5621, 0.4387, 0.5857, 0.4414, 0.5833, 0.4831, 0.5833, 0.4831, 0.5857, 0.4414, 0.6065, 0.4496, 0.6042, 0.4891, 0.3553, 0.5453, 0.3948, 0.5717, 0.3822, 0.587, 0.3459, 0.5628, 0.3459, 0.5628, 0.3822, 0.587, 0.3673, 0.6051, 0.3349, 0.5834, 0.5621, 0.4387, 0.5654, 0.4026, 0.589, 0.406, 0.5857, 0.4414, 0.5857, 0.4414, 0.589, 0.406, 0.6096, 0.416, 0.6065, 0.4496, 0.3948, 0.5717, 0.4283, 0.6052, 0.413, 0.6178, 0.3822, 0.587, 0.3822, 0.587, 0.413, 0.6178, 0.3949, 0.6327, 0.3673, 0.6051, 0.6572, 0.3662, 0.6539, 0.3238, 0.6774, 0.3214, 0.6807, 0.363, 0.6807, 0.363, 0.6774, 0.3214, 0.6982, 0.3149, 0.7013, 0.3544, 0.4283, 0.6052, 0.4547, 0.6447, 0.4372, 0.6541, 0.413, 0.6178, 0.413, 0.6178, 0.4372, 0.6541, 0.4166, 0.6651, 0.3949, 0.6327, 0.6539, 0.3238, 0.6514, 0.2767, 0.675, 0.2751, 0.6774, 0.3214, 0.6774, 0.3214, 0.675, 0.2751, 0.6959, 0.2711, 0.6982, 0.3149, 0.4547, 0.6447, 0.4729, 0.6886, 0.4539, 0.6944, 0.4372, 0.6541, 0.4372, 0.6541, 0.4539, 0.6944, 0.4315, 0.7012, 0.4166, 0.6651, 0.6514, 0.2767, 0.6499, 0.2267, 0.6735, 0.226, 0.675, 0.2751, 0.675, 0.2751, 0.6735, 0.226, 0.6945, 0.2245, 0.6959, 0.2711, 0.4729, 0.6886, 0.4822, 0.7352, 0.4624, 0.7371, 0.4539, 0.6944, 0.4539, 0.6944, 0.4624, 0.7371, 0.4391, 0.7394, 0.4315, 0.7012, 0.6499, 0.2267, 0.6494, 0.1757, 0.673, 0.1759, 0.6735, 0.226, 0.6735, 0.226, 0.673, 0.1759, 0.694, 0.177, 0.6945, 0.2245, 0.4822, 0.7352, 0.4822, 0.7827, 0.4624, 0.7807, 0.4624, 0.7371, 0.4624, 0.7371, 0.4624, 0.7807, 0.4391, 0.7784, 0.4391, 0.7394, 0.6494, 0.1757, 0.6499, 0.1257, 0.6735, 0.1268, 0.673, 0.1759, 0.673, 0.1759, 0.6735, 0.1268, 0.6945, 0.1304, 0.694, 0.177, 0.4822, 0.7827, 0.4729, 0.8292, 0.4539, 0.8235, 0.4624, 0.7807, 0.4624, 0.7807, 0.4539, 0.8235, 0.4315, 0.8167, 0.4391, 0.7784, 0.6499, 0.1257, 0.6514, 0.07853, 0.675, 0.08049, 0.6735, 0.1268, 0.6735, 0.1268, 0.675, 0.08049, 0.6959, 0.08654, 0.6945, 0.1304, 0.4729, 0.8292, 0.4547, 0.8731, 0.4372, 0.8638, 0.4539, 0.8235, 0.4539, 0.8235, 0.4372, 0.8638, 0.4166, 0.8527, 0.4315, 0.8167, 0.6514, 0.07853, 0.6539, 0.0361, 0.6774, 0.03882, 0.675, 0.08049, 0.675, 0.08049, 0.6774, 0.03882, 0.6982, 0.04703, 0.6959, 0.08654, 0.4547, 0.8731, 0.4283, 0.9126, 0.413, 0.9, 0.4372, 0.8638, 0.4372, 0.8638, 0.413, 0.9, 0.3949, 0.8851, 0.4166, 0.8527, 0.6539, 0.0361, 0.6572, 4.986e-09, 0.6807, 0.003365, 0.6774, 0.03882, 0.6774, 0.03882, 0.6807, 0.003365, 0.7013, 0.01341, 0.6982, 0.04703, 0.4283, 0.9126, 0.3948, 0.9462, 0.3822, 0.9308, 0.413, 0.9, 0.413, 0.9, 0.3822, 0.9308, 0.3673, 0.9127, 0.3949, 0.8851, 0.5654, 0.3662, 0.5621, 0.3238, 0.5857, 0.3214, 0.589, 0.363, 0.589, 0.363, 0.5857, 0.3214, 0.6065, 0.3149, 0.6096, 0.3544, 0.3948, 0.9462, 0.3553, 0.9726, 0.3459, 0.9551, 0.3822, 0.9308, 0.3822, 0.9308, 0.3459, 0.9551, 0.3349, 0.9344, 0.3673, 0.9127, 0.5621, 0.3238, 0.5597, 0.2767, 0.5833, 0.2751, 0.5857, 0.3214, 0.5857, 0.3214, 0.5833, 0.2751, 0.6042, 0.2711, 0.6065, 0.3149, 0.3553, 0.9726, 0.3114, 0.9907, 0.3056, 0.9717, 0.3459, 0.9551, 0.3459, 0.9551, 0.3056, 0.9717, 0.2988, 0.9493, 0.3349, 0.9344, 0.5597, 0.2767, 0.5581, 0.2267, 0.5818, 0.226, 0.5833, 0.2751, 0.5833, 0.2751, 0.5818, 0.226, 0.6028, 0.2245, 0.6042, 0.2711, 0.3114, 0.9907, 0.2648, 1.0, 0.2629, 0.9802, 0.3056, 0.9717, 0.3056, 0.9717, 0.2629, 0.9802, 0.2606, 0.9569, 0.2988, 0.9493, 0.5581, 0.2267, 0.5576, 0.1757, 0.5813, 0.1759, 0.5818, 0.226, 0.5818, 0.226, 0.5813, 0.1759, 0.6023, 0.177, 0.6028, 0.2245, 0.2648, 1.0, 0.2173, 1.0, 0.2193, 0.9802, 0.2629, 0.9802, 0.2629, 0.9802, 0.2193, 0.9802, 0.2216, 0.9569, 0.2606, 0.9569, 0.5576, 0.1757, 0.5581, 0.1257, 0.5818, 0.1268, 0.5813, 0.1759, 0.5813, 0.1759, 0.5818, 0.1268, 0.6028, 0.1304, 0.6023, 0.177, 0.2173, 1.0, 0.1708, 0.9907, 0.1765, 0.9717, 0.2193, 0.9802, 0.2193, 0.9802, 0.1765, 0.9717, 0.1833, 0.9493, 0.2216, 0.9569, 0.5581, 0.1257, 0.5597, 0.07853, 0.5833, 0.08049, 0.5818, 0.1268, 0.5818, 0.1268, 0.5833, 0.08049, 0.6042, 0.08654, 0.6028, 0.1304, 0.1708, 0.9907, 0.1269, 0.9726, 0.1362, 0.9551, 0.1765, 0.9717, 0.1765, 0.9717, 0.1362, 0.9551, 0.1473, 0.9344, 0.1833, 0.9493, 0.5597, 0.07853, 0.5621, 0.0361, 0.5857, 0.03882, 0.5833, 0.08049, 0.5833, 0.08049, 0.5857, 0.03882, 0.6065, 0.04703, 0.6042, 0.08654, 0.1269, 0.9726, 0.0874, 0.9462, 0.1, 0.9308, 0.1362, 0.9551, 0.1362, 0.9551, 0.1, 0.9308, 0.1149, 0.9127, 0.1473, 0.9344, 0.1149, 0.9127, 0.08727, 0.8851, 0.0656, 0.8527, 0.05067, 0.8167, 0.04306, 0.7784, 0.04306, 0.7394, 0.05067, 0.7012, 0.0656, 0.6651, 0.08727, 0.6327, 0.1149, 0.6051, 0.1473, 0.5834, 0.1833, 0.5685, 0.2216, 0.5609, 0.2606, 0.5609, 0.2988, 0.5685, 0.3349, 0.5834, 0.3673, 0.6051, 0.3949, 0.6327, 0.4166, 0.6651, 0.4315, 0.7012, 0.4391, 0.7394, 0.4391, 0.7784, 0.4315, 0.8167, 0.4166, 0.8527, 0.3949, 0.8851, 0.3673, 0.9127, 0.3349, 0.9344, 0.2988, 0.9493, 0.2606, 0.9569, 0.2216, 0.9569, 0.1833, 0.9493, 0.1473, 0.9344])
me_cube_004.update()

# ---- objects
ob_ship = bpy.data.objects.new('Ship', me_cube_001)
ob_weapon_holder = bpy.data.objects.new('Weapon Holder', me_cube_002)
ob_cylinder = bpy.data.objects.new('Cylinder', me_cylinder_001)
ob_cube = bpy.data.objects.new('Cube', me_cube_004)

# ---- transforms, parenting, visibility, modifiers, constraints
ob_ship.location = (0.0, 0.0, 0.0)
ob_ship.scale = (1.0, 14.95, 1.0)
_m = ob_ship.modifiers.new('Mirror', 'MIRROR')
ob_weapon_holder.parent = ob_ship
ob_weapon_holder.matrix_parent_inverse = Matrix(((1.0, -0.0, 0.0, -0.0), (-0.0, 0.0669, -0.0, 0.0), (0.0, -0.0, 1.0, -0.0), (-0.0, 0.0, -0.0, 1.0)))
ob_weapon_holder.location = (0.0, -12.52, -0.663)
ob_weapon_holder.scale = (1.309, 1.0, 0.3452)
ob_cylinder.parent = ob_ship
ob_cylinder.matrix_parent_inverse = Matrix(((1.0, -0.0, 0.0, -0.0), (-0.0, 0.0669, -0.0, 0.0), (0.0, -0.0, 1.0, -0.0), (-0.0, 0.0, -0.0, 1.0)))
ob_cylinder.location = (0.0, 22.02, 0.0)
ob_cylinder.rotation_euler = (1.571, 0.0, 0.0)
_m = ob_cylinder.modifiers.new('Mirror', 'MIRROR')
_m = ob_cylinder.modifiers.new('Auto Smooth', 'NODES')
_m.node_group = ng_auto_smooth
_gi = [s.identifier for s in ng_auto_smooth.interface.items_tree if s.item_type == 'SOCKET' and s.in_out == 'INPUT']
_m[_gi[1]] = 0.5236  # Angle
ob_cube.parent = ob_ship
ob_cube.matrix_parent_inverse = Matrix(((1.0, -0.0, 0.0, -0.0), (-0.0, 0.0669, -0.0, 0.0), (0.0, -0.0, 1.0, -0.0), (-0.0, 0.0, -0.0, 1.0)))
ob_cube.location = (0.001007, 8.62, 3.472)
ob_cube.scale = (1.182, 1.182, 1.182)

# ---- collection membership
col_collection.objects.link(ob_ship)
col_collection.objects.link(ob_weapon_holder)
col_collection.objects.link(ob_cylinder)
col_collection.objects.link(ob_cube)

# ---- scene / render settings (as saved in the file)
scene.frame_start = 1; scene.frame_end = 250; scene.frame_set(153)
scene.render.engine = 'BLENDER_EEVEE_NEXT'
scene.cycles.sampling_pattern = 'TABULATED_SOBOL'
bpy.context.view_layer.update()

# ---- added for rendering (the .blend has no active camera and no usable light): camera, sun
cam_auto = bpy.data.cameras.new('AutoCamera')
cam_auto.lens = 50.0
cam_auto.sensor_width = 36.0
cam_auto.clip_end = 1000.0
ob_auto_camera = bpy.data.objects.new('AutoCamera', cam_auto)
scene.collection.objects.link(ob_auto_camera)
ob_auto_camera.location = (39.6568, -46.4958, 32.0692)
ob_auto_camera.rotation_euler = (1.09748, -7.21219e-08, 0.694738)
scene.camera = ob_auto_camera
light_auto_sun = bpy.data.lights.new('AutoSun', 'SUN')
light_auto_sun.energy = 3.0
light_auto_sun.angle = 0.0523599
ob_auto_sun = bpy.data.objects.new('AutoSun', light_auto_sun)
scene.collection.objects.link(ob_auto_sun)
ob_auto_sun.rotation_euler = (0.872665, 0.174533, 0.523599)
bpy.context.view_layer.update()
